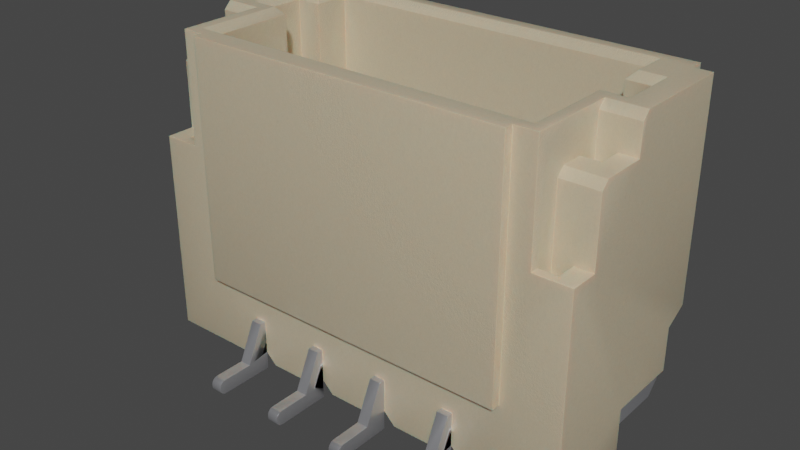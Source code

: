 # Source: BM04B-SRSS-TB-LF-SN.blend  (saved by Blender 3.2.14; exported with 4.5.12 LTS)
import bpy
from mathutils import Matrix  # noqa: F401  (used for matrix-valued properties, if any)

bpy.ops.wm.read_factory_settings(use_empty=True)
scene = bpy.context.scene
scene.name = 'Scene'

# ---- collections
col_collection = bpy.data.collections.new('Collection'); scene.collection.children.link(col_collection)

# ---- materials (node trees are filled in below, after node groups)
mat_metal_pins = bpy.data.materials.new('metal_pins')
mat_metal_pins.use_transparent_shadow = False
mat_metal_pins.preview_render_type = 'CUBE'
mat_plastic_case_beige = bpy.data.materials.new('plastic_case_beige')
mat_plastic_case_beige.use_transparent_shadow = False
mat_plastic_case_beige.preview_render_type = 'CUBE'

# ---- node groups
ng_auto_smooth = bpy.data.node_groups.new('Auto Smooth', 'GeometryNodeTree')
_s = ng_auto_smooth.interface.new_socket(name='Geometry', in_out='OUTPUT', socket_type='NodeSocketGeometry')
_s = ng_auto_smooth.interface.new_socket(name='Geometry', in_out='INPUT', socket_type='NodeSocketGeometry')
_s = ng_auto_smooth.interface.new_socket(name='Angle', in_out='INPUT', socket_type='NodeSocketFloat')
_s.subtype = 'ANGLE'
_s.min_value = 0.0
_s.max_value = 3.142
ng_auto_smooth.is_modifier = True
_N = ng_auto_smooth.nodes; _L = ng_auto_smooth.links
n0 = _N.new('NodeGroupOutput'); n0.name = 'Group Output'; n0.location = (480, -100)
n1 = _N.new('NodeGroupInput'); n1.name = 'Group Input'; n1.location = (-420, -300)
n2 = _N.new('NodeGroupInput'); n2.name = 'Group Input.001'; n2.location = (-60, -100)
n3 = _N.new('GeometryNodeSetShadeSmooth'); n3.name = 'Set Shade Smooth'; n3.location = (120, -100)
n3.domain = 'EDGE'
n4 = _N.new('GeometryNodeSetShadeSmooth'); n4.name = 'Set Shade Smooth.001'; n4.location = (300, -100)
n5 = _N.new('GeometryNodeInputMeshEdgeAngle'); n5.name = 'Edge Angle'; n5.location = (-420, -220)
n6 = _N.new('GeometryNodeInputEdgeSmooth'); n6.name = 'Is Edge Smooth'; n6.location = (-60, -160)
n7 = _N.new('GeometryNodeInputShadeSmooth'); n7.name = 'Is Face Smooth'; n7.location = (-240, -340)
n8 = _N.new('FunctionNodeBooleanMath'); n8.name = 'Boolean Math'; n8.location = (-60, -220)
n9 = _N.new('FunctionNodeCompare'); n9.name = 'Compare'; n9.location = (-240, -180)
n9.operation = 'LESS_EQUAL'
_L.new(n5.outputs[0], n9.inputs[0])
_L.new(n4.outputs[0], n0.inputs[0])
_L.new(n1.outputs[1], n9.inputs[1])
_L.new(n9.outputs[0], n8.inputs[0])
_L.new(n7.outputs[0], n8.inputs[1])
_L.new(n2.outputs[0], n3.inputs[0])
_L.new(n6.outputs[0], n3.inputs[1])
_L.new(n3.outputs[0], n4.inputs[0])
_L.new(n8.outputs[0], n3.inputs[2])
n0.is_active_output = True

# ---- material node trees
mat_metal_pins.use_nodes = True; mat_metal_pins.node_tree.nodes.clear()
_N = mat_metal_pins.node_tree.nodes; _L = mat_metal_pins.node_tree.links
n0 = _N.new('ShaderNodeMapping'); n0.name = 'Mapping'; n0.location = (-1447, -91)
n0.inputs[3].default_value = (4.8, 1.2, 1.1)
n1 = _N.new('ShaderNodeBsdfPrincipled'); n1.name = 'Principled BSDF'; n1.location = (-560, 254)
n1.distribution = 'GGX'
n1.subsurface_method = 'BURLEY'
n1.inputs[1].default_value = 0.7818
n1.inputs[2].default_value = 0.2886
n1.inputs[3].default_value = 1.45
n1.inputs[13].default_value = 0.0
n1.inputs[27].default_value = (0.0, 0.0, 0.0, 1.0)
n1.inputs[28].default_value = 1.0
n2 = _N.new('ShaderNodeOutputMaterial'); n2.name = 'Material Output.002'; n2.location = (-205, 253)
n2.width = 213
n3 = _N.new('ShaderNodeTexNoise'); n3.name = 'Noise Texture.002'; n3.location = (-1228, -73)
n3.inputs[2].default_value = 0.1
n3.inputs[3].default_value = 7.0
n3.inputs[4].default_value = 0.6
n3.inputs[8].default_value = 0.4
n4 = _N.new('ShaderNodeTexCoord'); n4.name = 'Texture Coordinate'; n4.location = (-1636, -116)
n5 = _N.new('ShaderNodeMix'); n5.name = 'Mix.001'; n5.location = (-921, 45)
n5.data_type = 'RGBA'
n5.inputs[6].default_value = (0.9398, 0.9547, 1.0, 1.0)
n5.inputs[7].default_value = (0.13, 0.1259, 0.1359, 1.0)
n6 = _N.new('ShaderNodeBump'); n6.name = 'Bump.001'; n6.location = (-1001, -227)
n6.inputs[0].default_value = 0.05
n6.inputs[1].default_value = 0.01
n6.inputs[2].default_value = 1.0
_L.new(n1.outputs[0], n2.inputs[0])
_L.new(n3.outputs[0], n6.inputs[3])
_L.new(n0.outputs[0], n3.inputs[0])
_L.new(n3.outputs[0], n5.inputs[0])
_L.new(n4.outputs[3], n0.inputs[0])
_L.new(n5.outputs[2], n1.inputs[0])
_L.new(n6.outputs[0], n1.inputs[5])
n2.is_active_output = True
mat_plastic_case_beige.use_nodes = True; mat_plastic_case_beige.node_tree.nodes.clear()
_N = mat_plastic_case_beige.node_tree.nodes; _L = mat_plastic_case_beige.node_tree.links
n0 = _N.new('ShaderNodeMapping'); n0.name = 'Mapping'; n0.location = (-1285, 476)
n0.inputs[3].default_value = (3.0, 1.0, 1.0)
n1 = _N.new('ShaderNodeOutputMaterial'); n1.name = 'Material Output.001'; n1.location = (26, 511)
n2 = _N.new('ShaderNodeTexCoord'); n2.name = 'Texture Coordinate'; n2.location = (-1524, 391)
n3 = _N.new('ShaderNodeTexNoise'); n3.name = 'Noise Texture'; n3.location = (-936, 387)
n3.inputs[2].default_value = 80.0
n3.inputs[3].default_value = 10.8
n3.inputs[4].default_value = 0.917
n3.inputs[8].default_value = 1.6
n4 = _N.new('ShaderNodeBump'); n4.name = 'Bump'; n4.location = (-650, 112)
n4.inputs[0].default_value = 0.05
n4.inputs[1].default_value = 1.0
n4.inputs[2].default_value = 1.0
n5 = _N.new('ShaderNodeValToRGB'); n5.name = 'ColorRamp'; n5.location = (-628, 397)
while len(n5.color_ramp.elements) > 1: n5.color_ramp.elements.remove(n5.color_ramp.elements[-1])
n5.color_ramp.elements[0].position = 0.0; n5.color_ramp.elements[0].color = (0.4187, 0.3465, 0.2389, 1.0)
_e = n5.color_ramp.elements.new(1.0); _e.color = (1.0, 0.8122, 0.55, 1.0)
n6 = _N.new('ShaderNodeBsdfPrincipled'); n6.name = 'Principled BSDF.001'; n6.location = (-306, 487)
n6.distribution = 'GGX'
n6.subsurface_method = 'BURLEY'
n6.inputs[1].default_value = 0.02
n6.inputs[2].default_value = 0.4636
n6.inputs[3].default_value = 1.4
n6.inputs[8].default_value = 1.0
n6.inputs[10].default_value = 0.1
n6.inputs[13].default_value = 0.3
n6.inputs[18].default_value = 0.2
n6.inputs[27].default_value = (0.0, 0.0, 0.0, 1.0)
n6.inputs[28].default_value = 1.0
n7 = _N.new('ShaderNodeMix'); n7.name = 'Mix'; n7.location = (-476, 367)
n7.data_type = 'RGBA'
n7.inputs[0].default_value = 0.1
n7.inputs[7].default_value = (0.2029, 0.2525, 0.1267, 1.0)
_L.new(n6.outputs[0], n1.inputs[0])
_L.new(n0.outputs[0], n3.inputs[0])
_L.new(n2.outputs[0], n0.inputs[0])
_L.new(n3.outputs[0], n5.inputs[0])
_L.new(n3.outputs[0], n4.inputs[3])
_L.new(n4.outputs[0], n6.inputs[5])
_L.new(n5.outputs[0], n7.inputs[6])
_L.new(n7.outputs[2], n6.inputs[0])
n1.is_active_output = True

# ---- world
world_world = bpy.data.worlds.new('World'); scene.world = world_world
world_world.use_nodes = True; world_world.node_tree.nodes.clear()
_N = world_world.node_tree.nodes; _L = world_world.node_tree.links
n0 = _N.new('ShaderNodeOutputWorld'); n0.name = 'World Output'; n0.location = (300, 300)
n1 = _N.new('ShaderNodeBackground'); n1.name = 'Background'; n1.location = (10, 300)
n1.inputs[0].default_value = (0.05088, 0.05088, 0.05088, 1.0)
_L.new(n1.outputs[0], n0.inputs[0])
n0.is_active_output = True
world_world.color = (0.05088, 0.05088, 0.05088)
world_world.use_sun_shadow = False
world_world.sun_shadow_jitter_overblur = 0.0

# ---- meshes
me_shape_9_indexedfaceset = bpy.data.meshes.new('SHAPE_9_IndexedFaceSet')
me_shape_9_indexedfaceset.from_pydata([(-0.9843, 0.1476, -0.7283), (-0.9843, 0.1476, -0.6791), (-1.063, 0.3356, -0.7037), (-1.063, 0.3455, -0.6939), (-0.9843, 0.3356, -0.7037), (-0.9843, 0.2451, -0.7037), (-0.9843, 0.2352, -0.6939), (-0.9843, 0.2366, -0.6988), (-0.9843, 0.2402, -0.7024), (-1.063, 0.2366, -0.6988), (-1.063, 0.2402, -0.7024), (-1.063, 0.2451, -0.7037), (-1.063, 0.2352, -0.6791), (-0.9843, 0.2352, -0.6791), (-0.9843, 0.2303, -0.6706), (-0.9843, 0.2339, -0.6742), (-0.9843, 0.2254, -0.6693), (-0.9843, 0.1575, -0.6693), (-0.9843, 0.1526, -0.6706), (-1.063, 0.1476, -0.7283), (-1.063, 0.0689, -0.7283), (-0.9843, 0.0689, -0.7283), (-0.9843, -6.884e-09, -0.6594), (-0.9843, 0.0689, -0.1378), (-0.9843, -6.884e-09, -0.2067), (-1.063, 0.0689, -0.1378), (-1.063, 0.5118, -0.1378), (-0.9843, 0.5118, -0.689), (-1.063, 0.4724, -0.7283), (-1.063, 0.4281, -0.6706), (-1.063, 0.4318, -0.6742), (-0.9843, 0.4232, -0.6693), (-0.9843, 0.4281, -0.6706), (-0.9843, 0.4318, -0.6742), (-1.063, 0.4232, -0.6693), (-0.9843, 0.3553, -0.6693), (-1.063, 0.3504, -0.6706), (-0.9843, 0.3455, -0.6791), (-1.063, 0.3455, -0.6791), (-1.063, 0.3442, -0.6988), (-1.063, 0.3406, -0.7024), (-1.063, 0.2352, -0.6939), (-1.063, 0.2254, -0.6693), (-1.063, 0.2303, -0.6706), (-1.063, 0.2339, -0.6742), (-1.063, 0.1575, -0.6693), (-1.063, 0.1476, -0.6791), (-1.063, 0.149, -0.6742), (-1.063, 0.1526, -0.6706), (-1.063, -6.884e-09, -0.6594), (-1.063, -6.884e-09, -0.2067), (-1.063, 0.5118, -0.689), (-1.063, 0.4331, -0.7283), (-1.063, 0.4331, -0.6791), (-1.063, 0.3553, -0.6693), (-1.063, 0.3468, -0.6742), (-0.9843, 0.3455, -0.6939), (-0.9843, 0.3442, -0.6988), (-0.9843, 0.3406, -0.7024), (-0.9843, 0.149, -0.6742), (-0.9843, 0.5118, -0.1378), (-0.9843, 0.4724, -0.7283), (-0.9843, 0.4331, -0.7283), (-0.9843, 0.4331, -0.6791), (-0.9843, 0.3504, -0.6706), (-0.9843, 0.3468, -0.6742), (1.063, 0.3455, -0.6791), (0.9843, 0.3442, -0.6988), (1.063, 0.2451, -0.7037), (0.9843, 0.3356, -0.7037), (0.9843, 0.2366, -0.6988), (0.9843, 0.2402, -0.7024), (0.9843, 0.2451, -0.7037), (1.063, 0.2352, -0.6939), (1.063, 0.2352, -0.6791), (0.9843, 0.2254, -0.6693), (1.063, 0.2303, -0.6706), (0.9843, 0.2352, -0.6791), (0.9843, 0.2303, -0.6706), (1.063, 0.2254, -0.6693), (1.063, 0.1575, -0.6693), (0.9843, 0.149, -0.6742), (0.9843, 0.1476, -0.7283), (0.9843, 0.1476, -0.6791), (1.063, 0.1476, -0.7283), (0.9843, -6.884e-09, -0.6594), (0.9843, 0.0689, -0.1378), (0.9843, -6.884e-09, -0.2067), (1.063, -6.884e-09, -0.2067), (1.063, 0.0689, -0.1378), (0.9843, 0.5118, -0.689), (1.063, 0.4724, -0.7283), (0.9843, 0.4724, -0.7283), (1.063, 0.5118, -0.689), (1.063, 0.4331, -0.7283), (0.9843, 0.4331, -0.7283), (0.9843, 0.4232, -0.6693), (1.063, 0.4281, -0.6706), (1.063, 0.4318, -0.6742), (1.063, 0.4331, -0.6791), (0.9843, 0.4281, -0.6706), (1.063, 0.4232, -0.6693), (1.063, 0.3553, -0.6693), (1.063, 0.3504, -0.6706), (1.063, 0.3468, -0.6742), (0.9843, 0.3553, -0.6693), (1.063, 0.3455, -0.6939), (1.063, 0.5118, -0.1378), (1.063, -6.884e-09, -0.6594), (1.063, 0.0689, -0.7283), (1.063, 0.1476, -0.6791), (1.063, 0.149, -0.6742), (1.063, 0.1526, -0.6706), (1.063, 0.2339, -0.6742), (1.063, 0.2366, -0.6988), (1.063, 0.2402, -0.7024), (1.063, 0.3356, -0.7037), (1.063, 0.3442, -0.6988), (1.063, 0.3406, -0.7024), (0.9843, 0.3504, -0.6706), (0.9843, 0.3468, -0.6742), (0.9843, 0.3455, -0.6791), (0.9843, 0.4318, -0.6742), (0.9843, 0.4331, -0.6791), (0.9843, 0.0689, -0.7283), (0.9843, 0.1526, -0.6706), (0.9843, 0.1575, -0.6693), (0.9843, 0.2339, -0.6742), (0.9843, 0.2352, -0.6939), (0.9843, 0.3455, -0.6939), (0.9843, 0.3406, -0.7024), (0.561, 0.2756, -0.7283), (0.6201, 0.2756, -0.7283), (0.6201, 0.2756, 0.3976), (0.561, 0.2756, 0.3976), (0.6201, 0.07874, 0.4894), (0.561, 0.07874, 0.4894), (0.561, 0.07753, 0.6627), (0.561, 0.07399, 0.6713), (0.561, 0.06102, 0.6842), (0.6201, 0.07874, 0.6535), (0.6201, 0.07753, 0.6627), (0.6201, 0.07399, 0.6713), (0.6201, 0.06836, 0.6786), (0.6201, 0.06102, 0.6842), (0.6201, 0.05248, 0.6878), (0.6201, 0.04331, 0.689), (0.561, 0.04331, 0.689), (0.561, 0.03543, 0.689), (0.561, 0.02626, 0.6878), (0.561, 0.01772, 0.6842), (0.561, 0.01038, 0.6786), (0.561, 0.004747, 0.6713), (0.561, 0.001207, 0.6627), (0.6201, 0.01772, 0.6842), (0.6201, 0.001207, 0.6627), (0.6201, -6.884e-09, 0.6535), (0.561, -6.884e-09, 0.6535), (0.6201, -6.884e-09, 0.3661), (0.6201, 0.03543, 0.689), (0.6201, 0.02626, 0.6878), (0.6201, 0.01038, 0.6786), (0.6201, 0.004747, 0.6713), (0.561, 0.07874, 0.6535), (0.561, 0.06836, 0.6786), (0.561, 0.05248, 0.6878), (0.561, -6.884e-09, 0.3661), (0.2264, 0.07874, 0.6535), (0.1673, 0.07753, 0.6627), (0.1673, 0.07399, 0.6713), (0.1673, 0.06836, 0.6786), (0.1673, 0.05248, 0.6878), (0.2264, 0.07753, 0.6627), (0.2264, 0.06102, 0.6842), (0.1673, 0.04331, 0.689), (0.1673, 0.03543, 0.689), (0.1673, 0.02626, 0.6878), (0.1673, 0.01772, 0.6842), (0.1673, -6.884e-09, 0.6535), (0.2264, 0.03543, 0.689), (0.2264, 0.02626, 0.6878), (0.2264, 0.01772, 0.6842), (0.2264, 0.004747, 0.6713), (0.2264, -6.884e-09, 0.6535), (0.2264, -6.884e-09, 0.3661), (0.1673, 0.09843, 0.3661), (0.2264, 0.2756, -0.7283), (0.2264, 0.2756, 0.3976), (0.2264, 0.07874, 0.4894), (0.2264, 0.07399, 0.6713), (0.2264, 0.06836, 0.6786), (0.2264, 0.05248, 0.6878), (0.2264, 0.04331, 0.689), (0.2264, 0.01038, 0.6786), (0.2264, 0.001207, 0.6627), (0.1673, 0.2756, 0.3976), (0.1673, 0.07874, 0.4894), (0.1673, 0.07874, 0.6535), (0.1673, 0.06102, 0.6842), (0.1673, 0.01038, 0.6786), (0.1673, 0.004747, 0.6713), (0.1673, 0.001207, 0.6627), (0.1673, -6.884e-09, 0.3661), (-0.1673, 0.2756, 0.3976), (-0.2264, 0.2756, 0.3976), (-0.2264, 0.07874, 0.4894), (-0.2264, 0.07874, 0.6535), (-0.1673, 0.07753, 0.6627), (-0.1673, 0.07399, 0.6713), (-0.1673, 0.06836, 0.6786), (-0.2264, 0.04331, 0.689), (-0.2264, 0.03543, 0.689), (-0.2264, 0.01772, 0.6842), (-0.2264, -6.884e-09, 0.6535), (-0.1673, -6.884e-09, 0.6535), (-0.1673, 0.03543, 0.689), (-0.1673, 0.01772, 0.6842), (-0.1673, 0.004747, 0.6713), (-0.1673, -6.884e-09, 0.3661), (-0.1673, 0.09843, 0.3661), (-0.2264, 0.09843, 0.3661), (-0.1673, 0.09843, -0.7283), (-0.1673, 0.07874, 0.4894), (-0.1673, 0.07874, 0.6535), (-0.1673, 0.06102, 0.6842), (-0.1673, 0.05248, 0.6878), (-0.1673, 0.04331, 0.689), (-0.1673, 0.02626, 0.6878), (-0.1673, 0.01038, 0.6786), (-0.1673, 0.001207, 0.6627), (-0.2264, 0.07753, 0.6627), (-0.2264, 0.07399, 0.6713), (-0.2264, 0.06836, 0.6786), (-0.2264, 0.06102, 0.6842), (-0.2264, 0.05248, 0.6878), (-0.2264, 0.02626, 0.6878), (-0.2264, 0.01038, 0.6786), (-0.2264, 0.004747, 0.6713), (-0.2264, 0.001207, 0.6627), (-0.2264, -6.884e-09, 0.3661), (-0.561, 0.2756, -0.7283), (-0.6201, 0.2756, -0.7283), (-0.561, 0.2756, 0.3976), (-0.6201, 0.2756, 0.3976), (-0.561, 0.07874, 0.4894), (-0.6201, 0.07753, 0.6627), (-0.6201, 0.07399, 0.6713), (-0.6201, 0.06102, 0.6842), (-0.6201, 0.05248, 0.6878), (-0.6201, 0.04331, 0.689), (-0.561, 0.07874, 0.6535), (-0.561, 0.07753, 0.6627), (-0.561, 0.07399, 0.6713), (-0.561, 0.06836, 0.6786), (-0.561, 0.06102, 0.6842), (-0.561, 0.03543, 0.689), (-0.6201, 0.01772, 0.6842), (-0.6201, 0.01038, 0.6786), (-0.6201, -6.884e-09, 0.6535), (-0.561, 0.01772, 0.6842), (-0.561, 0.001207, 0.6627), (-0.561, -6.884e-09, 0.6535), (-0.6201, -6.884e-09, 0.3661), (-0.561, -6.884e-09, 0.3661), (-0.561, 0.05248, 0.6878), (-0.561, 0.04331, 0.689), (-0.561, 0.02626, 0.6878), (-0.561, 0.01038, 0.6786), (-0.561, 0.004747, 0.6713), (-0.561, 0.09843, 0.3661), (-0.6201, 0.07874, 0.4894), (-0.6201, 0.07874, 0.6535), (-0.6201, 0.06836, 0.6786), (-0.6201, 0.03543, 0.689), (-0.6201, 0.02626, 0.6878), (-0.6201, 0.004747, 0.6713), (-0.6201, 0.001207, 0.6627), (-0.6201, 0.09843, -0.7283), (-0.6201, 0.4528, 0.1102), (1.083, 0.6255, -0.7283), (1.083, 1.713, -0.7283), (-1.083, 1.713, -0.7283), (-0.9252, 0.03937, -0.7283), (-0.6791, 0.03937, -0.7283), (-0.2264, 0.2756, -0.7283), (-0.1083, 0.03937, -0.7283), (0.1083, 0.03937, -0.7283), (0.2264, 0.09843, -0.7283), (0.2854, 0.03937, -0.7283), (0.561, 0.09843, -0.7283), (0.6201, 0.09843, -0.7283), (0.9252, 0.03937, -0.7283), (0.6791, 0.03937, 0.3661), (1.181, 0.03937, -0.1378), (0.502, 0.03937, 0.3661), (0.1083, 0.03937, 0.3661), (0.2854, 0.03937, 0.3661), (0.2264, 0.09843, 0.3661), (-0.2264, 0.2756, 0.3661), (-0.6201, 0.2756, 0.3661), (-0.6201, 0.09843, 0.3661), (-1.181, 1.122, 0.3661), (-0.9843, 1.122, 0.3661), (-0.9843, 1.713, 0.3661), (-0.8661, 1.713, 0.3661), (0.9843, 1.122, 0.3661), (0.6201, 0.09843, 0.3661), (0.561, 0.2756, 0.3661), (0.561, 0.09843, 0.3661), (1.083, 1.122, 0.2165), (1.181, 1.122, 0.2165), (1.181, 1.122, 0.3661), (1.083, 1.516, -0.05906), (1.181, 1.516, 0.1772), (0.9843, 1.516, 0.1772), (1.083, 1.713, -0.6496), (0.9843, 1.713, 0.3661), (0.8661, 1.713, 0.3661), (-0.9252, 1.713, -0.4724), (-1.063, 1.713, -0.4724), (0.9252, 1.713, 0.3071), (0.9252, 1.713, -0.4724), (-1.181, 1.713, -0.6496), (-1.181, 0.03937, 0.3661), (-1.181, 1.516, 0.1772), (0.8661, 1.713, 0.4134), (0.8661, 0.4331, 0.4134), (0.8661, 0.4331, 0.3661), (-0.9843, 1.516, 0.05906), (-0.9843, 1.476, 0.2165), (-0.9843, 0.03937, -0.1378), (1.181, 0.2756, -0.5315), (1.181, 0.03937, 0.3661), (1.181, 1.476, 0.2165), (1.181, 1.713, -0.6496), (1.181, 0.2756, -0.1378), (0.9843, 0.03937, -0.1378), (0.9843, 0.5118, -0.1378), (1.063, 0.2756, -0.1378), (1.063, 0.5118, -0.5315), (1.063, 0.2756, -0.5315), (1.181, 0.5118, -0.5315), (1.181, 0.58, -0.6496), (0.9843, 0.03937, -0.6693), (0.9843, 0.5914, -0.6693), (0.9843, 0.5118, -0.5315), (1.181, 1.673, -0.05906), (0.9843, 1.713, -0.09843), (1.181, 1.713, -0.09843), (1.181, 1.516, -0.05906), (0.9843, 1.476, 0.2165), (0.9843, 1.043, 0.3169), (0.9843, 1.043, 0.2165), (0.9843, 1.516, 0.05906), (0.9843, 1.437, 0.05906), (0.9843, 1.437, -0.05906), (0.9843, 1.673, -0.05906), (1.083, 0.58, -0.6496), (-1.181, 0.5118, -0.5315), (-1.063, 0.5118, -0.5315), (-1.181, 0.2756, -0.1378), (-1.181, 0.2756, -0.5315), (-1.181, 0.03937, -0.1378), (-0.9843, 0.5118, -0.5315), (-0.9843, 0.5914, -0.6693), (-0.9843, 0.03937, -0.6693), (-1.083, 1.122, 0.2165), (-1.083, 1.122, 0.3169), (-1.181, 1.122, 0.2165), (-0.9843, 1.043, 0.2165), (-1.181, 1.476, 0.2165), (-1.181, 1.516, -0.05906), (-0.9843, 1.516, 0.1772), (-1.083, 1.437, -0.05906), (-1.181, 1.673, -0.05906), (-1.181, 1.713, -0.09843), (-0.9843, 1.673, -0.05906), (-0.9843, 1.713, -0.09843), (-0.8661, 1.713, 0.4134), (-0.8661, 0.4331, 0.4134), (-0.8661, 0.4331, 0.3661), (-1.181, 0.58, -0.6496), (-1.083, 1.713, -0.6496), (-1.083, 0.6255, -0.7283), (-1.083, 0.58, -0.6496), (-0.8858, 0.4528, 0.2677), (0.8858, 1.673, 0.2677), (-0.8858, 1.673, -0.1969), (-0.8858, 0.4528, -0.6299), (-0.8858, 0.689, -0.1969), (-0.8858, 1.673, -0.4331), (0.8858, 0.4528, -0.6299), (0.8858, 0.4528, 0.2677), (0.8858, 0.689, -0.4331), (-1.083, 1.516, -0.05906), (-1.083, 1.516, 0.05906), (-1.083, 1.437, 0.05906), (-0.9843, 1.437, 0.05906), (-0.9843, 1.437, -0.05906), (1.083, 1.437, -0.05906), (1.083, 1.437, 0.05906), (1.083, 1.516, 0.05906), (-1.083, 1.043, 0.3169), (-0.9843, 1.043, 0.3169), (-0.9843, 1.122, 0.3169), (-1.083, 1.043, 0.2165), (1.083, 1.122, 0.3169), (0.9843, 1.122, 0.3169), (1.083, 1.043, 0.2165), (1.083, 1.043, 0.3169), (-0.9252, 1.713, -0.1575), (-1.063, 1.713, -0.1575), (-0.8858, 1.673, 0.2677), (-0.9252, 1.713, 0.3071), (-1.024, 1.673, -0.4331), (-1.024, 1.673, -0.1969), (0.8858, 1.673, -0.1969), (0.9252, 1.713, -0.1575), (-0.9252, 1.713, -0.6693), (1.024, 1.673, -0.1969), (1.063, 1.713, -0.1575), (1.024, 1.673, -0.4331), (-0.8858, 1.673, -0.6299), (0.8858, 1.673, -0.6299), (0.9252, 1.713, -0.6693), (1.063, 1.713, -0.4724), (0.8858, 1.673, -0.4331), (-1.024, 0.689, -0.4331), (-1.024, 0.689, -0.1969), (-0.8858, 0.689, -0.4331), (0.8858, 0.689, -0.1969), (1.024, 0.689, -0.1969), (1.024, 0.689, -0.4331), (-1.063, 0.2756, -0.5315), (-1.063, 0.2756, -0.1378), (-0.561, 0.2756, 0.3661), (-0.561, 0.09843, -0.7283), (-0.502, 0.03937, -0.7283), (-0.502, 0.03937, 0.3661), (-0.6791, 0.03937, 0.3661), (-0.1673, 0.2756, 0.3661), (-0.1083, 0.03937, 0.3661), (-0.2854, 0.03937, -0.7283), (-0.2854, 0.03937, 0.3661), (-0.2264, 0.09843, -0.7283), (-0.1673, 0.2756, -0.7283), (0.1673, 0.09843, -0.7283), (0.1673, 0.2756, -0.7283), (0.2264, 0.2756, 0.3661), (0.1673, 0.2756, 0.3661), (0.502, 0.03937, -0.7283), (0.6201, 0.2756, 0.3661), (0.6791, 0.03937, -0.7283), (0.6201, 0.4134, -0.007874), (0.6201, 0.4528, -0.007874), (0.561, 0.4528, 0.1102), (0.1673, 0.4134, -0.007874), (0.1673, 0.4134, 0.1102), (0.2264, 0.4528, -0.007874), (-0.1673, 0.4528, -0.007874), (-0.1673, 0.4134, -0.007874), (-0.1673, 0.4134, 0.1102), (-0.2264, 0.4134, 0.1102), (-0.561, 0.4528, 0.1102), (-0.6201, 0.4134, -0.007874), (0.9252, 0.6255, -0.7283), (-0.9252, 0.6255, -0.7283), (-0.561, 0.4134, -0.007874), (-0.6201, 0.4528, -0.007874), (-0.6201, 0.4134, 0.1102), (-0.561, 0.4134, 0.1102), (-0.561, 0.4528, -0.007874), (-0.2264, 0.4528, 0.1102), (-0.2264, 0.4528, -0.007874), (-0.1673, 0.4528, 0.1102), (-0.2264, 0.4134, -0.007874), (0.1673, 0.4528, -0.007874), (0.1673, 0.4528, 0.1102), (0.2264, 0.4134, -0.007874), (0.2264, 0.4528, 0.1102), (0.2264, 0.4134, 0.1102), (0.561, 0.4528, -0.007874), (0.561, 0.4134, 0.1102), (0.561, 0.4134, -0.007874), (0.6201, 0.4528, 0.1102), (0.6201, 0.4134, 0.1102), (0.561, 1.28, -0.4409), (0.561, 0.4528, -0.3228), (0.561, 1.28, -0.3228), (0.561, 0.4528, -0.4409), (0.6201, 0.4528, -0.4409), (0.6201, 0.4528, -0.3228), (0.6057, 1.319, -0.3372), (0.6201, 1.28, -0.3228), (0.5754, 1.319, -0.3372), (0.5754, 1.319, -0.4266), (0.6057, 1.319, -0.4266), (0.6201, 1.28, -0.4409), (-0.6201, 0.4528, -0.3228), (-0.6201, 1.28, -0.3228), (-0.561, 0.4528, -0.3228), (-0.5754, 1.319, -0.4266), (-0.6057, 1.319, -0.3372), (-0.561, 0.4528, -0.4409), (-0.6201, 0.4528, -0.4409), (-0.6057, 1.319, -0.4266), (-0.5754, 1.319, -0.3372), (-0.561, 1.28, -0.4409), (-0.561, 1.28, -0.3228), (-0.6201, 1.28, -0.4409), (-0.2264, 1.28, -0.4409), (-0.2264, 0.4528, -0.3228), (-0.2264, 1.28, -0.3228), (-0.1673, 0.4528, -0.4409), (-0.1673, 0.4528, -0.3228), (-0.1673, 1.28, -0.4409), (-0.1817, 1.319, -0.3372), (-0.212, 1.319, -0.3372), (-0.2264, 0.4528, -0.4409), (-0.1673, 1.28, -0.3228), (-0.1817, 1.319, -0.4266), (-0.212, 1.319, -0.4266), (0.1673, 0.4528, -0.4409), (0.1673, 1.28, -0.3228), (0.1673, 0.4528, -0.3228), (0.2264, 0.4528, -0.3228), (0.212, 1.319, -0.3372), (0.212, 1.319, -0.4266), (0.1817, 1.319, -0.3372), (0.2264, 0.4528, -0.4409), (0.1817, 1.319, -0.4266), (0.2264, 1.28, -0.4409), (0.2264, 1.28, -0.3228), (0.1673, 1.28, -0.4409)], [], [(1, 19, 0), (1, 46, 19), (37, 3, 56), (37, 38, 3), (58, 2, 4), (58, 40, 2), (57, 39, 40), (57, 40, 58), (56, 3, 39), (56, 39, 57), (5, 4, 2), (5, 2, 11), (7, 41, 6), (7, 9, 41), (8, 10, 9), (8, 9, 7), (5, 11, 10), (5, 10, 8), (13, 6, 41), (13, 41, 12), (15, 13, 12), (15, 12, 44), (14, 44, 43), (14, 15, 44), (16, 43, 42), (16, 14, 43), (16, 42, 45), (16, 45, 17), (18, 17, 45), (18, 45, 48), (59, 48, 47), (59, 18, 48), (1, 47, 46), (1, 59, 47), (0, 19, 20), (0, 20, 21), (22, 21, 20), (22, 20, 49), (22, 50, 24), (22, 49, 50), (24, 25, 23), (24, 50, 25), (60, 23, 25), (60, 25, 26), (27, 60, 26), (27, 26, 51), (61, 27, 51), (61, 51, 28), (61, 28, 52), (61, 52, 62), (63, 62, 52), (63, 52, 53), (33, 63, 53), (33, 53, 30), (32, 30, 29), (32, 33, 30), (31, 29, 34), (31, 32, 29), (31, 34, 54), (31, 54, 35), (64, 35, 54), (64, 54, 36), (65, 36, 55), (65, 64, 36), (37, 55, 38), (37, 65, 55), (46, 20, 19), (47, 49, 20), (47, 20, 46), (48, 49, 47), (45, 49, 48), (41, 9, 10), (11, 41, 10), (12, 41, 11), (2, 12, 11), (3, 40, 39), (3, 2, 40), (38, 2, 3), (38, 12, 2), (55, 44, 12), (55, 12, 38), (36, 43, 44), (36, 44, 55), (54, 42, 43), (54, 43, 36), (53, 52, 28), (50, 45, 42), (50, 49, 45), (51, 29, 30), (51, 30, 53), (51, 53, 28), (25, 50, 42), (26, 34, 29), (26, 54, 34), (26, 42, 54), (26, 29, 51), (26, 25, 42), (1, 0, 21), (59, 21, 22), (59, 1, 21), (18, 59, 22), (17, 18, 22), (6, 8, 7), (5, 8, 6), (13, 5, 6), (4, 5, 13), (56, 57, 58), (56, 58, 4), (37, 56, 4), (37, 4, 13), (65, 13, 15), (65, 37, 13), (64, 15, 14), (64, 65, 15), (35, 14, 16), (35, 64, 14), (63, 61, 62), (24, 16, 17), (24, 17, 22), (27, 33, 32), (27, 63, 33), (27, 61, 63), (23, 16, 24), (60, 32, 31), (60, 31, 35), (60, 35, 16), (60, 27, 32), (60, 16, 23), (66, 121, 129), (66, 129, 106), (67, 106, 129), (67, 117, 106), (130, 118, 117), (130, 117, 67), (69, 116, 118), (69, 118, 130), (68, 116, 69), (68, 69, 72), (71, 68, 72), (71, 115, 68), (70, 114, 115), (70, 115, 71), (128, 73, 114), (128, 114, 70), (74, 73, 128), (74, 128, 77), (78, 75, 79), (78, 79, 76), (127, 76, 113), (127, 78, 76), (77, 113, 74), (77, 127, 113), (126, 80, 79), (126, 79, 75), (81, 83, 110), (81, 110, 111), (125, 111, 112), (125, 81, 111), (126, 112, 80), (126, 125, 112), (110, 83, 82), (110, 82, 84), (124, 109, 84), (124, 84, 82), (108, 109, 124), (108, 124, 85), (108, 85, 87), (108, 87, 88), (88, 87, 86), (88, 86, 89), (107, 89, 86), (107, 86, 337), (93, 107, 337), (93, 337, 90), (91, 93, 90), (91, 90, 92), (95, 94, 91), (95, 91, 92), (99, 94, 95), (99, 95, 123), (100, 96, 101), (100, 101, 97), (122, 97, 98), (122, 100, 97), (123, 98, 99), (123, 122, 98), (105, 102, 101), (105, 101, 96), (120, 121, 66), (120, 66, 104), (119, 104, 103), (119, 120, 104), (105, 103, 102), (105, 119, 103), (99, 91, 94), (99, 93, 91), (98, 93, 99), (97, 93, 98), (106, 117, 118), (116, 106, 118), (66, 106, 116), (114, 68, 115), (73, 68, 114), (74, 116, 68), (74, 66, 116), (74, 68, 73), (113, 104, 66), (113, 66, 74), (76, 103, 104), (76, 104, 113), (79, 102, 103), (79, 103, 76), (109, 110, 84), (109, 111, 110), (108, 112, 111), (108, 80, 112), (108, 111, 109), (107, 101, 102), (107, 97, 101), (107, 93, 97), (89, 102, 79), (89, 107, 102), (88, 79, 80), (88, 80, 108), (88, 89, 79), (123, 95, 92), (123, 92, 90), (122, 123, 90), (100, 122, 90), (69, 130, 67), (129, 69, 67), (121, 69, 129), (70, 71, 72), (128, 70, 72), (77, 72, 69), (77, 69, 121), (77, 128, 72), (127, 121, 120), (127, 77, 121), (78, 120, 119), (78, 127, 120), (75, 119, 105), (75, 78, 119), (124, 82, 83), (124, 83, 81), (85, 81, 125), (85, 125, 126), (85, 124, 81), (337, 105, 96), (337, 96, 100), (337, 100, 90), (86, 75, 105), (86, 105, 337), (87, 126, 75), (87, 85, 126), (87, 75, 86), (132, 289, 290), (132, 131, 289), (132, 133, 134), (132, 134, 131), (133, 135, 136), (133, 136, 134), (135, 140, 163), (135, 163, 136), (165, 146, 147), (165, 145, 146), (139, 144, 145), (139, 145, 165), (164, 143, 144), (164, 144, 139), (138, 142, 143), (138, 143, 164), (137, 141, 142), (137, 142, 138), (163, 140, 141), (163, 141, 137), (147, 146, 159), (147, 159, 148), (153, 156, 157), (153, 155, 156), (152, 162, 155), (152, 155, 153), (151, 161, 162), (151, 162, 152), (150, 154, 161), (150, 161, 151), (149, 160, 154), (149, 154, 150), (148, 159, 160), (148, 160, 149), (156, 158, 166), (156, 166, 157), (158, 306, 308), (158, 308, 166), (306, 290, 289), (306, 289, 308), (160, 161, 154), (156, 160, 159), (156, 162, 161), (156, 155, 162), (156, 161, 160), (140, 142, 141), (140, 143, 142), (140, 144, 143), (140, 145, 144), (140, 146, 145), (140, 159, 146), (140, 156, 159), (135, 156, 140), (158, 156, 135), (306, 158, 135), (133, 306, 135), (132, 290, 306), (132, 306, 133), (149, 150, 151), (157, 148, 149), (157, 151, 152), (157, 152, 153), (157, 149, 151), (163, 137, 138), (163, 138, 164), (163, 164, 139), (163, 139, 165), (163, 165, 147), (163, 147, 148), (163, 148, 157), (136, 163, 157), (166, 136, 157), (308, 136, 166), (134, 136, 308), (131, 308, 289), (131, 134, 308), (186, 446, 287), (186, 447, 446), (186, 187, 195), (186, 195, 447), (187, 188, 196), (187, 196, 195), (188, 167, 197), (188, 197, 196), (171, 192, 174), (171, 191, 192), (198, 173, 191), (198, 191, 171), (170, 190, 173), (170, 173, 198), (169, 189, 190), (169, 190, 170), (168, 172, 189), (168, 189, 169), (197, 167, 172), (197, 172, 168), (174, 192, 179), (174, 179, 175), (201, 183, 178), (201, 194, 183), (200, 182, 194), (200, 194, 201), (199, 193, 182), (199, 182, 200), (177, 181, 193), (177, 193, 199), (176, 180, 181), (176, 181, 177), (175, 179, 180), (175, 180, 176), (183, 184, 202), (183, 202, 178), (184, 297, 185), (184, 185, 202), (297, 287, 446), (297, 446, 185), (180, 193, 181), (183, 180, 179), (183, 182, 193), (183, 194, 182), (183, 193, 180), (192, 183, 179), (190, 191, 173), (167, 189, 172), (167, 190, 189), (167, 192, 191), (167, 183, 192), (167, 191, 190), (188, 183, 167), (184, 183, 188), (297, 184, 188), (187, 297, 188), (186, 287, 297), (186, 297, 187), (176, 177, 199), (178, 175, 176), (178, 199, 200), (178, 200, 201), (178, 176, 199), (174, 175, 178), (170, 198, 171), (197, 168, 169), (197, 169, 170), (197, 171, 174), (197, 174, 178), (197, 170, 171), (196, 197, 178), (202, 196, 178), (185, 196, 202), (195, 196, 185), (447, 446, 185), (447, 195, 185), (445, 444, 221), (445, 284, 444), (445, 203, 204), (445, 204, 284), (203, 222, 205), (203, 205, 204), (222, 223, 206), (222, 206, 205), (234, 226, 210), (234, 225, 226), (233, 224, 225), (233, 225, 234), (232, 209, 224), (232, 224, 233), (231, 208, 209), (231, 209, 232), (230, 207, 208), (230, 208, 231), (206, 223, 207), (206, 207, 230), (210, 226, 215), (210, 215, 211), (238, 214, 213), (238, 229, 214), (237, 217, 229), (237, 229, 238), (236, 228, 217), (236, 217, 237), (212, 216, 228), (212, 228, 236), (235, 227, 216), (235, 216, 212), (211, 215, 227), (211, 227, 235), (214, 218, 239), (214, 239, 213), (218, 219, 220), (218, 220, 239), (219, 221, 444), (219, 444, 220), (227, 228, 216), (214, 227, 215), (214, 217, 228), (214, 229, 217), (214, 228, 227), (223, 208, 207), (223, 209, 208), (223, 224, 209), (223, 225, 224), (223, 226, 225), (223, 215, 226), (223, 214, 215), (222, 214, 223), (218, 214, 222), (219, 218, 222), (203, 219, 222), (445, 219, 221), (445, 219, 203), (235, 212, 236), (213, 211, 235), (213, 236, 237), (213, 237, 238), (213, 235, 236), (206, 230, 231), (206, 231, 232), (206, 232, 233), (206, 233, 234), (206, 234, 210), (206, 210, 211), (206, 211, 213), (205, 206, 213), (239, 205, 213), (220, 205, 239), (204, 205, 220), (284, 220, 444), (284, 204, 220), (240, 277, 436), (240, 241, 277), (240, 242, 243), (240, 243, 241), (242, 244, 270), (242, 270, 243), (244, 250, 271), (244, 271, 270), (248, 265, 249), (248, 264, 265), (247, 254, 264), (247, 264, 248), (272, 253, 254), (272, 254, 247), (246, 252, 253), (246, 253, 272), (245, 251, 252), (245, 252, 246), (271, 250, 251), (271, 251, 245), (249, 265, 255), (249, 255, 273), (276, 261, 258), (276, 260, 261), (275, 268, 260), (275, 260, 276), (257, 267, 268), (257, 268, 275), (256, 259, 267), (256, 267, 257), (274, 266, 259), (274, 259, 256), (273, 255, 266), (273, 266, 274), (261, 263, 262), (261, 262, 258), (263, 269, 300), (263, 300, 262), (269, 436, 277), (269, 277, 300), (266, 267, 259), (261, 266, 255), (261, 268, 267), (261, 260, 268), (261, 267, 266), (253, 264, 254), (250, 252, 251), (250, 253, 252), (250, 265, 264), (250, 255, 265), (250, 261, 255), (250, 264, 253), (244, 261, 250), (263, 261, 244), (269, 263, 244), (242, 269, 244), (240, 436, 269), (240, 269, 242), (274, 256, 257), (258, 273, 274), (258, 257, 275), (258, 275, 276), (258, 274, 257), (272, 247, 248), (271, 245, 246), (271, 246, 272), (271, 248, 249), (271, 249, 273), (271, 273, 258), (271, 272, 248), (270, 271, 258), (262, 270, 258), (300, 270, 262), (243, 270, 300), (241, 300, 277), (241, 243, 300), (385, 388, 468), (471, 468, 388), (278, 385, 468), (463, 385, 278), (473, 471, 388), (459, 473, 388), (472, 463, 471), (472, 471, 473), (472, 385, 463), (474, 385, 472), (391, 458, 476), (391, 476, 459), (391, 459, 388), (477, 474, 459), (477, 459, 476), (481, 458, 391), (454, 481, 391), (455, 479, 458), (455, 458, 481), (392, 477, 479), (392, 484, 454), (392, 455, 484), (392, 479, 455), (392, 454, 391), (385, 477, 392), (385, 474, 477), (241, 282, 283), (241, 283, 277), (466, 282, 241), (240, 436, 437), (240, 466, 241), (284, 437, 442), (284, 442, 444), (284, 240, 437), (284, 466, 240), (445, 221, 285), (445, 466, 284), (447, 285, 286), (447, 286, 446), (447, 445, 285), (186, 287, 288), (450, 186, 288), (281, 383, 466), (281, 466, 445), (131, 450, 289), (131, 186, 450), (132, 290, 452), (291, 132, 452), (465, 447, 186), (465, 131, 132), (465, 186, 131), (465, 132, 291), (280, 465, 279), (280, 445, 447), (280, 281, 445), (280, 447, 465), (343, 291, 452), (336, 343, 452), (292, 336, 452), (332, 293, 336), (332, 336, 292), (294, 288, 296), (294, 450, 288), (295, 285, 441), (295, 286, 285), (443, 437, 438), (443, 442, 437), (380, 439, 323), (299, 300, 439), (299, 439, 380), (435, 438, 269), (435, 299, 380), (301, 380, 323), (298, 220, 443), (298, 443, 438), (298, 438, 435), (440, 441, 219), (302, 380, 301), (449, 185, 295), (449, 295, 441), (449, 441, 440), (448, 296, 297), (307, 308, 294), (307, 294, 296), (307, 296, 448), (304, 302, 303), (451, 292, 306), (327, 332, 292), (327, 451, 307), (327, 292, 451), (311, 332, 327), (311, 327, 305), (316, 305, 317), (304, 380, 302), (380, 327, 307), (380, 307, 448), (380, 448, 449), (380, 449, 440), (380, 440, 298), (380, 298, 435), (327, 317, 305), (406, 305, 407), (311, 305, 406), (310, 406, 309), (310, 311, 406), (401, 313, 314), (401, 314, 353), (349, 401, 312), (349, 313, 401), (304, 303, 413), (377, 375, 411), (410, 377, 411), (410, 413, 377), (319, 411, 375), (322, 319, 375), (382, 318, 319), (382, 319, 322), (418, 382, 281), (418, 318, 382), (317, 325, 378), (317, 378, 304), (316, 317, 320), (347, 320, 417), (420, 347, 417), (348, 347, 420), (425, 348, 420), (315, 425, 321), (315, 321, 424), (280, 315, 424), (334, 348, 425), (334, 425, 315), (281, 280, 424), (281, 424, 418), (347, 316, 320), (303, 377, 413), (413, 320, 317), (413, 317, 304), (360, 361, 358), (323, 362, 360), (368, 358, 381), (368, 360, 358), (371, 381, 322), (371, 368, 381), (301, 323, 360), (301, 360, 368), (375, 374, 371), (375, 371, 322), (370, 368, 371), (324, 370, 371), (358, 384, 381), (364, 466, 383), (364, 383, 384), (359, 384, 358), (363, 364, 384), (363, 384, 359), (325, 326, 379), (325, 379, 378), (326, 327, 380), (326, 380, 379), (329, 372, 303), (376, 377, 303), (376, 303, 372), (328, 376, 372), (302, 329, 303), (404, 329, 302), (398, 328, 397), (398, 376, 328), (369, 404, 403), (329, 404, 369), (283, 282, 365), (330, 283, 365), (323, 330, 362), (439, 330, 323), (439, 283, 330), (335, 341, 331), (332, 335, 293), (310, 342, 341), (310, 341, 335), (349, 334, 342), (349, 342, 310), (311, 335, 332), (311, 310, 335), (348, 349, 346), (348, 334, 349), (333, 349, 310), (313, 349, 333), (338, 336, 293), (335, 338, 293), (337, 336, 338), (107, 337, 338), (331, 340, 338), (331, 338, 335), (341, 339, 340), (341, 340, 331), (357, 339, 341), (357, 345, 339), (357, 344, 345), (279, 465, 344), (279, 344, 357), (342, 357, 341), (345, 343, 336), (345, 336, 337), (344, 343, 345), (348, 346, 356), (348, 356, 347), (312, 399, 355), (356, 312, 355), (346, 349, 312), (346, 312, 356), (313, 333, 350), (313, 350, 314), (352, 309, 408), (333, 310, 309), (350, 333, 309), (350, 309, 352), (352, 351, 407), (350, 407, 305), (316, 314, 350), (316, 350, 305), (355, 354, 353), (356, 353, 314), (356, 314, 316), (356, 355, 353), (347, 356, 316), (352, 407, 350), (317, 326, 325), (317, 327, 326), (342, 334, 315), (342, 315, 357), (315, 279, 357), (280, 279, 315), (433, 358, 361), (433, 359, 358), (434, 361, 360), (434, 433, 361), (434, 60, 26), (362, 434, 360), (330, 434, 362), (330, 60, 434), (330, 363, 60), (365, 364, 363), (365, 363, 330), (367, 368, 366), (367, 301, 368), (302, 367, 404), (302, 301, 367), (369, 405, 366), (370, 366, 368), (329, 366, 370), (329, 369, 366), (329, 370, 324), (329, 324, 372), (395, 371, 394), (324, 371, 395), (372, 395, 328), (372, 324, 395), (394, 374, 376), (394, 371, 374), (398, 373, 394), (398, 394, 376), (376, 374, 375), (376, 375, 377), (380, 378, 379), (380, 304, 378), (382, 322, 381), (382, 381, 384), (383, 281, 382), (383, 382, 384), (386, 385, 392), (386, 412, 385), (389, 429, 388), (385, 389, 388), (422, 388, 429), (390, 422, 429), (412, 387, 389), (412, 389, 385), (387, 415, 428), (387, 428, 389), (415, 414, 427), (415, 427, 428), (414, 390, 429), (414, 429, 427), (423, 388, 422), (423, 391, 388), (430, 391, 393), (392, 391, 430), (423, 393, 391), (426, 393, 423), (386, 430, 416), (386, 392, 430), (421, 432, 393), (421, 393, 426), (419, 431, 432), (419, 432, 421), (419, 416, 430), (419, 430, 431), (395, 394, 373), (395, 373, 396), (328, 395, 396), (328, 396, 397), (397, 396, 373), (397, 373, 398), (401, 399, 312), (401, 400, 399), (353, 400, 401), (353, 354, 400), (400, 355, 399), (400, 354, 355), (367, 366, 405), (367, 405, 402), (404, 367, 402), (404, 402, 403), (403, 402, 405), (403, 405, 369), (406, 408, 309), (406, 409, 408), (407, 409, 406), (407, 351, 409), (409, 352, 408), (409, 351, 352), (412, 410, 387), (413, 410, 412), (410, 411, 415), (410, 415, 387), (320, 412, 386), (320, 413, 412), (411, 319, 414), (411, 414, 415), (417, 320, 386), (416, 417, 386), (414, 318, 390), (319, 318, 414), (419, 417, 416), (420, 417, 419), (318, 418, 422), (318, 422, 390), (421, 420, 419), (421, 425, 420), (422, 424, 423), (422, 418, 424), (321, 425, 421), (426, 321, 421), (423, 321, 426), (423, 424, 321), (389, 428, 427), (389, 427, 429), (431, 430, 393), (431, 393, 432), (26, 359, 433), (26, 433, 434), (60, 363, 359), (60, 359, 26), (107, 345, 337), (107, 339, 345), (339, 107, 338), (339, 338, 340), (435, 436, 240), (435, 269, 436), (438, 437, 436), (438, 436, 269), (439, 277, 283), (439, 300, 277), (299, 241, 277), (299, 277, 300), (240, 299, 435), (240, 241, 299), (219, 445, 440), (219, 285, 221), (441, 285, 219), (443, 444, 442), (443, 220, 444), (298, 284, 444), (298, 444, 220), (445, 298, 440), (445, 284, 298), (297, 186, 448), (297, 288, 287), (296, 288, 297), (185, 446, 286), (295, 185, 286), (185, 449, 447), (186, 449, 448), (186, 447, 449), (308, 289, 450), (294, 308, 450), (307, 131, 289), (307, 289, 308), (132, 307, 451), (132, 131, 307), (451, 290, 132), (451, 306, 290), (292, 452, 290), (292, 290, 306), (455, 483, 481), (455, 482, 483), (454, 481, 483), (454, 483, 453), (484, 454, 453), (484, 453, 485), (484, 482, 455), (484, 485, 482), (485, 483, 482), (485, 453, 483), (477, 456, 476), (477, 457, 456), (458, 476, 456), (458, 456, 478), (479, 458, 478), (479, 478, 480), (479, 457, 477), (479, 480, 457), (480, 456, 457), (480, 478, 456), (472, 475, 473), (472, 462, 475), (459, 473, 475), (459, 475, 460), (474, 459, 460), (474, 460, 461), (474, 462, 472), (474, 461, 462), (461, 475, 462), (461, 460, 475), (463, 471, 467), (463, 467, 470), (463, 469, 278), (463, 470, 469), (278, 464, 468), (278, 469, 464), (471, 468, 464), (471, 464, 467), (470, 467, 464), (470, 464, 469), (291, 344, 465), (291, 343, 344), (282, 466, 364), (365, 282, 364), (463, 468, 471), (463, 278, 468), (474, 472, 473), (474, 473, 459), (479, 477, 476), (479, 476, 458), (484, 455, 481), (484, 481, 454), (486, 487, 489), (486, 488, 487), (488, 491, 487), (488, 493, 491), (497, 491, 493), (497, 490, 491), (486, 490, 497), (486, 489, 490), (492, 495, 496), (492, 494, 495), (491, 490, 489), (491, 489, 487), (488, 492, 493), (488, 494, 492), (486, 494, 488), (486, 495, 494), (492, 496, 497), (492, 497, 493), (496, 486, 497), (496, 495, 486), (509, 498, 504), (509, 499, 498), (499, 500, 498), (499, 508, 500), (507, 500, 508), (507, 503, 500), (509, 503, 507), (509, 504, 503), (506, 505, 501), (506, 502, 505), (500, 503, 504), (500, 504, 498), (499, 506, 508), (499, 502, 506), (509, 502, 499), (509, 505, 502), (506, 501, 507), (506, 507, 508), (501, 509, 507), (501, 505, 509), (510, 511, 518), (510, 512, 511), (512, 514, 511), (512, 519, 514), (515, 514, 519), (515, 513, 514), (510, 513, 515), (510, 518, 513), (516, 521, 520), (516, 517, 521), (514, 513, 518), (514, 518, 511), (512, 516, 519), (512, 517, 516), (510, 517, 512), (510, 521, 517), (516, 520, 515), (516, 515, 519), (520, 510, 515), (520, 521, 510), (533, 524, 522), (533, 523, 524), (523, 525, 524), (523, 532, 525), (531, 525, 532), (531, 529, 525), (533, 529, 531), (533, 522, 529), (526, 530, 527), (526, 528, 530), (525, 529, 522), (525, 522, 524), (523, 526, 532), (523, 528, 526), (533, 528, 523), (533, 530, 528), (526, 527, 531), (526, 531, 532), (527, 533, 531), (527, 530, 533)])
me_shape_9_indexedfaceset.polygons.foreach_set('use_smooth', [True] * 1085)
me_shape_9_indexedfaceset.polygons.foreach_set('material_index', [0, 0, 0, 0, 0, 0, 0, 0, 0, 0, 0, 0, 0, 0, 0, 0, 0, 0, 0, 0, 0, 0, 0, 0, 0, 0, 0, 0, 0, 0, 0, 0, 0, 0, 0, 0, 0, 0, 0, 0, 0, 0, 0, 0, 0, 0, 0, 0, 0, 0, 0, 0, 0, 0, 0, 0, 0, 0, 0, 0, 0, 0, 0, 0, 0, 0, 0, 0, 0, 0, 0, 0, 0, 0, 0, 0, 0, 0, 0, 0, 0, 0, 0, 0, 0, 0, 0, 0, 0, 0, 0, 0, 0, 0, 0, 0, 0, 0, 0, 0, 0, 0, 0, 0, 0, 0, 0, 0, 0, 0, 0, 0, 0, 0, 0, 0, 0, 0, 0, 0, 0, 0, 0, 0, 0, 0, 0, 0, 0, 0, 0, 0, 0, 0, 0, 0, 0, 0, 0, 0, 0, 0, 0, 0, 0, 0, 0, 0, 0, 0, 0, 0, 0, 0, 0, 0, 0, 0, 0, 0, 0, 0, 0, 0, 0, 0, 0, 0, 0, 0, 0, 0, 0, 0, 0, 0, 0, 0, 0, 0, 0, 0, 0, 0, 0, 0, 0, 0, 0, 0, 0, 0, 0, 0, 0, 0, 0, 0, 0, 0, 0, 0, 0, 0, 0, 0, 0, 0, 0, 0, 0, 0, 0, 0, 0, 0, 0, 0, 0, 0, 0, 0, 0, 0, 0, 0, 0, 0, 0, 0, 0, 0, 0, 0, 0, 0, 0, 0, 0, 0, 0, 0, 0, 0, 0, 0, 0, 0, 0, 0, 0, 0, 0, 0, 0, 0, 0, 0, 0, 0, 0, 0, 0, 0, 0, 0, 0, 0, 0, 0, 0, 0, 0, 0, 0, 0, 0, 0, 0, 0, 0, 0, 0, 0, 0, 0, 0, 0, 0, 0, 0, 0, 0, 0, 0, 0, 0, 0, 0, 0, 0, 0, 0, 0, 0, 0, 0, 0, 0, 0, 0, 0, 0, 0, 0, 0, 0, 0, 0, 0, 0, 0, 0, 0, 0, 0, 0, 0, 0, 0, 0, 0, 0, 0, 0, 0, 0, 0, 0, 0, 0, 0, 0, 0, 0, 0, 0, 0, 0, 0, 0, 0, 0, 0, 0, 0, 0, 0, 0, 0, 0, 0, 0, 0, 0, 0, 0, 0, 0, 0, 0, 0, 0, 0, 0, 0, 0, 0, 0, 0, 0, 0, 0, 0, 0, 0, 0, 0, 0, 0, 0, 0, 0, 0, 0, 0, 0, 0, 0, 0, 0, 0, 0, 0, 0, 0, 0, 0, 0, 0, 0, 0, 0, 0, 0, 0, 0, 0, 0, 0, 0, 0, 0, 0, 0, 0, 0, 0, 0, 0, 0, 0, 0, 0, 0, 0, 0, 0, 0, 0, 0, 0, 0, 0, 0, 0, 0, 0, 0, 0, 0, 0, 0, 0, 0, 0, 0, 0, 0, 0, 0, 0, 0, 0, 0, 0, 0, 0, 0, 0, 0, 0, 0, 0, 0, 0, 0, 0, 0, 0, 0, 0, 0, 0, 0, 0, 0, 0, 0, 0, 0, 0, 0, 0, 0, 0, 0, 0, 0, 0, 0, 0, 0, 0, 0, 0, 0, 0, 0, 0, 0, 0, 0, 0, 0, 0, 0, 0, 0, 0, 0, 0, 0, 0, 0, 0, 0, 0, 0, 0, 0, 0, 0, 0, 0, 0, 0, 0, 0, 0, 0, 0, 0, 0, 0, 0, 0, 0, 0, 0, 0, 0, 0, 0, 0, 0, 0, 0, 0, 0, 1, 1, 1, 1, 1, 1, 1, 1, 1, 1, 1, 1, 1, 1, 1, 1, 1, 1, 1, 1, 1, 1, 1, 1, 1, 1, 1, 1, 1, 1, 1, 1, 1, 1, 1, 1, 1, 1, 1, 1, 1, 1, 1, 1, 1, 1, 1, 1, 1, 1, 1, 1, 1, 1, 1, 1, 1, 1, 1, 1, 1, 1, 1, 1, 1, 1, 1, 1, 1, 1, 1, 1, 1, 1, 1, 1, 1, 1, 1, 1, 1, 1, 1, 1, 1, 1, 1, 1, 1, 1, 1, 1, 1, 1, 1, 1, 1, 1, 1, 1, 1, 1, 1, 1, 1, 1, 1, 1, 1, 1, 1, 1, 1, 1, 1, 1, 1, 1, 1, 1, 1, 1, 1, 1, 1, 1, 1, 1, 1, 1, 1, 1, 1, 1, 1, 1, 1, 1, 1, 1, 1, 1, 1, 1, 1, 1, 1, 1, 1, 1, 1, 1, 1, 1, 1, 1, 1, 1, 1, 1, 1, 1, 1, 1, 1, 1, 1, 1, 1, 1, 1, 1, 1, 1, 1, 1, 1, 1, 1, 1, 1, 1, 1, 1, 1, 1, 1, 1, 1, 1, 1, 1, 1, 1, 1, 1, 1, 1, 1, 1, 1, 1, 1, 1, 1, 1, 1, 1, 1, 1, 1, 1, 1, 1, 1, 1, 1, 1, 1, 1, 1, 1, 1, 1, 1, 1, 1, 1, 1, 1, 1, 1, 1, 1, 1, 1, 1, 1, 1, 1, 1, 1, 1, 1, 1, 1, 1, 1, 1, 1, 1, 1, 1, 1, 1, 1, 1, 1, 1, 1, 1, 1, 1, 1, 1, 1, 1, 1, 1, 1, 1, 1, 1, 1, 1, 1, 1, 1, 1, 1, 1, 1, 1, 1, 1, 1, 1, 1, 1, 1, 1, 1, 1, 1, 1, 1, 1, 1, 1, 1, 1, 1, 1, 1, 1, 1, 1, 1, 1, 1, 1, 1, 1, 1, 1, 1, 1, 1, 1, 1, 1, 1, 1, 1, 1, 1, 1, 1, 1, 1, 1, 1, 1, 1, 1, 1, 1, 1, 1, 1, 1, 1, 1, 1, 1, 1, 1, 1, 1, 1, 1, 1, 1, 1, 1, 1, 1, 1, 1, 1, 1, 1, 1, 1, 1, 1, 1, 1, 1, 1, 1, 1, 1, 1, 1, 1, 1, 1, 1, 1, 1, 1, 1, 1, 1, 1, 1, 1, 1, 1, 1, 1, 1, 1, 1, 1, 1, 1, 1, 1, 1, 1, 1, 1, 1, 1, 1, 1, 1, 1, 1, 1, 1, 1, 1, 1, 1, 1, 1, 1, 1, 1, 1, 1, 1, 1, 1, 1, 1, 1, 1, 1, 1, 1, 1, 1, 1, 0, 0, 0, 0, 0, 0, 0, 0, 0, 0, 0, 0, 0, 0, 0, 0, 0, 0, 0, 0, 0, 0, 0, 0, 0, 0, 0, 0, 0, 0, 0, 0, 0, 0, 0, 0, 0, 0, 0, 0, 0, 0, 0, 0, 0, 0, 0, 0, 0, 0, 0, 0, 0, 0, 0, 0, 0, 0, 0, 0, 0, 0, 0, 0, 0, 0, 0, 0, 0, 0, 0, 0, 0, 0, 0, 0, 0, 0, 0, 0, 0, 0, 0, 0, 0, 0, 0, 0])
_uv = me_shape_9_indexedfaceset.uv_layers.new(name='UVMap')
_uv.uv.foreach_set('vector', [1.0, 1.0, 0.0, 0.0, 1.0, 0.0, 1.0, 1.0, 0.0, 1.0, 0.0, 0.0, 1.0, 1.0, 0.0, 0.0, 1.0, 0.0, 1.0, 1.0, 0.0, 1.0, 0.0, 0.0, 1.0, 0.134, 0.0, 0.0, 1.0, 0.0, 1.0, 0.134, 0.0, 0.134, 0.0, 0.0, 1.0, 0.5, 0.0, 0.5, 0.0, 0.134, 1.0, 0.5, 0.0, 0.134, 1.0, 0.134, 1.0, 1.0, 0.0, 1.0, 0.0, 0.5, 1.0, 1.0, 0.0, 0.5, 1.0, 0.5, 0.0, 1.0, 1.0, 1.0, 1.0, 0.0, 0.0, 1.0, 1.0, 0.0, 0.0, 0.0, 1.0, 0.5, 0.0, 1.0, 1.0, 1.0, 1.0, 0.5, 0.0, 0.5, 0.0, 1.0, 1.0, 0.134, 0.0, 0.134, 0.0, 0.5, 1.0, 0.134, 0.0, 0.5, 1.0, 0.5, 1.0, 0.0, 0.0, 0.0, 0.0, 0.134, 1.0, 0.0, 0.0, 0.134, 1.0, 0.134, 1.0, 1.0, 1.0, 0.0, 0.0, 0.0, 1.0, 1.0, 0.0, 0.0, 0.0, 1.0, 1.0, 0.866, 1.0, 1.0, 0.0, 1.0, 1.0, 0.866, 0.0, 1.0, 0.0, 0.866, 1.0, 0.5, 0.0, 0.866, 0.0, 0.5, 1.0, 0.5, 1.0, 0.866, 0.0, 0.866, 1.0, 0.0, 0.0, 0.5, 0.0, 0.0, 1.0, 0.0, 1.0, 0.5, 0.0, 0.5, 1.0, 1.0, 0.0, 1.0, 0.0, 0.0, 1.0, 1.0, 0.0, 0.0, 1.0, 0.0, 1.0, 0.866, 1.0, 1.0, 0.0, 1.0, 1.0, 0.866, 0.0, 1.0, 0.0, 0.866, 1.0, 0.5, 0.0, 0.866, 0.0, 0.5, 1.0, 0.5, 1.0, 0.866, 0.0, 0.866, 1.0, 0.0, 0.0, 0.5, 0.0, 0.0, 1.0, 0.0, 1.0, 0.5, 0.0, 0.5, 1.0, 1.0, 1.0, 0.0, 0.0, 0.0, 1.0, 1.0, 0.0, 0.0, 0.0, 1.0, 1.0, 1.0, 1.0, 0.0, 0.0, 0.0, 1.0, 1.0, 0.0, 0.0, 0.0, 1.0, 0.0, 1.0, 1.0, 0.0, 1.0, 1.0, 0.0, 1.0, 0.0, 0.0, 1.0, 0.0, 1.0, 0.0, 0.0, 1.0, 1.0, 1.0, 1.0, 0.0, 0.0, 0.0, 0.0, 1.0, 1.0, 1.0, 0.0, 1.0, 0.0, 0.0, 1.0, 1.0, 0.0, 0.0, 1.0, 0.0, 0.0, 1.0, 1.0, 1.0, 1.0, 0.0, 0.0, 1.0, 1.0, 0.0, 0.0, 0.0, 1.0, 0.0, 1.0, 1.0, 0.0, 1.0, 1.0, 0.0, 0.0, 1.0, 0.0, 0.0, 1.0, 1.0, 0.0, 1.0, 0.0, 0.0, 1.0, 1.0, 0.0, 0.0, 1.0, 0.0, 1.0, 1.0, 1.0, 0.0, 0.0, 0.0, 1.0, 1.0, 0.0, 0.0, 0.0, 1.0, 1.0, 0.866, 1.0, 1.0, 0.0, 1.0, 1.0, 0.866, 0.0, 1.0, 0.0, 0.866, 1.0, 0.5, 0.0, 0.866, 0.0, 0.5, 1.0, 0.5, 1.0, 0.866, 0.0, 0.866, 1.0, 0.0, 0.0, 0.5, 0.0, 0.0, 1.0, 0.0, 1.0, 0.5, 0.0, 0.5, 1.0, 1.0, 0.0, 1.0, 0.0, 0.0, 1.0, 1.0, 0.0, 0.0, 1.0, 0.0, 1.0, 0.5, 1.0, 1.0, 0.0, 1.0, 1.0, 0.5, 0.0, 1.0, 0.0, 0.5, 1.0, 0.134, 0.0, 0.5, 0.0, 0.134, 1.0, 0.134, 1.0, 0.5, 0.0, 0.5, 1.0, 0.0, 0.0, 0.134, 0.0, 0.0, 1.0, 0.0, 1.0, 0.134, 0.0, 0.134, 0.08333, 0.2885, 0.0, 0.1346, 0.0, 0.2885, 0.09167, 0.291, 0.1167, 0.0, 0.0, 0.1346, 0.09167, 0.291, 0.0, 0.1346, 0.08333, 0.2885, 0.09777, 0.2981, 0.1167, 0.0, 0.09167, 0.291, 0.1, 0.3077, 0.1167, 0.0, 0.09777, 0.2981, 0.05833, 0.4596, 0.05, 0.4622, 0.0439, 0.4692, 0.04167, 0.4788, 0.05833, 0.4596, 0.0439, 0.4692, 0.08333, 0.4596, 0.05833, 0.4596, 0.04167, 0.4788, 0.04167, 0.6558, 0.08333, 0.4596, 0.04167, 0.4788, 0.05833, 0.675, 0.0439, 0.6654, 0.05, 0.6724, 0.05833, 0.675, 0.04167, 0.6558, 0.0439, 0.6654, 0.08333, 0.675, 0.04167, 0.6558, 0.05833, 0.675, 0.08333, 0.675, 0.08333, 0.4596, 0.04167, 0.6558, 0.09167, 0.6776, 0.09167, 0.457, 0.08333, 0.4596, 0.09167, 0.6776, 0.08333, 0.4596, 0.08333, 0.675, 0.09777, 0.6846, 0.09777, 0.45, 0.09167, 0.457, 0.09777, 0.6846, 0.09167, 0.457, 0.09167, 0.6776, 0.1, 0.6942, 0.1, 0.4404, 0.09777, 0.45, 0.1, 0.6942, 0.09777, 0.45, 0.09777, 0.6846, 0.08333, 0.8462, 0.0, 0.8462, 0.0, 0.9231, 0.8833, 0.0, 0.1, 0.3077, 0.1, 0.4404, 0.8833, 0.0, 0.1167, 0.0, 0.1, 0.3077, 0.06667, 1.0, 0.09777, 0.8365, 0.09167, 0.8436, 0.06667, 1.0, 0.09167, 0.8436, 0.08333, 0.8462, 0.06667, 1.0, 0.08333, 0.8462, 0.0, 0.9231, 1.0, 0.1346, 0.8833, 0.0, 0.1, 0.4404, 1.0, 1.0, 0.1, 0.8269, 0.09777, 0.8365, 1.0, 1.0, 0.1, 0.6942, 0.1, 0.8269, 1.0, 1.0, 0.1, 0.4404, 0.1, 0.6942, 1.0, 1.0, 0.09777, 0.8365, 0.06667, 1.0, 1.0, 1.0, 1.0, 0.1346, 0.1, 0.4404, 0.08333, 0.2885, 0.0, 0.2885, 0.0, 0.1346, 0.09167, 0.291, 0.0, 0.1346, 0.1167, 0.0, 0.09167, 0.291, 0.08333, 0.2885, 0.0, 0.1346, 0.09777, 0.2981, 0.09167, 0.291, 0.1167, 0.0, 0.1, 0.3077, 0.09777, 0.2981, 0.1167, 0.0, 0.05833, 0.4596, 0.0439, 0.4692, 0.05, 0.4622, 0.04167, 0.4788, 0.0439, 0.4692, 0.05833, 0.4596, 0.08333, 0.4596, 0.04167, 0.4788, 0.05833, 0.4596, 0.04167, 0.6558, 0.04167, 0.4788, 0.08333, 0.4596, 0.05833, 0.675, 0.05, 0.6724, 0.0439, 0.6654, 0.05833, 0.675, 0.0439, 0.6654, 0.04167, 0.6558, 0.08333, 0.675, 0.05833, 0.675, 0.04167, 0.6558, 0.08333, 0.675, 0.04167, 0.6558, 0.08333, 0.4596, 0.09167, 0.6776, 0.08333, 0.4596, 0.09167, 0.457, 0.09167, 0.6776, 0.08333, 0.675, 0.08333, 0.4596, 0.09777, 0.6846, 0.09167, 0.457, 0.09777, 0.45, 0.09777, 0.6846, 0.09167, 0.6776, 0.09167, 0.457, 0.1, 0.6942, 0.09777, 0.45, 0.1, 0.4404, 0.1, 0.6942, 0.09777, 0.6846, 0.09777, 0.45, 0.08333, 0.8462, 0.0, 0.9231, 0.0, 0.8462, 0.8833, 0.0, 0.1, 0.4404, 0.1, 0.3077, 0.8833, 0.0, 0.1, 0.3077, 0.1167, 0.0, 0.06667, 1.0, 0.09167, 0.8436, 0.09777, 0.8365, 0.06667, 1.0, 0.08333, 0.8462, 0.09167, 0.8436, 0.06667, 1.0, 0.0, 0.9231, 0.08333, 0.8462, 1.0, 0.1346, 0.1, 0.4404, 0.8833, 0.0, 1.0, 1.0, 0.09777, 0.8365, 0.1, 0.8269, 1.0, 1.0, 0.1, 0.8269, 0.1, 0.6942, 1.0, 1.0, 0.1, 0.6942, 0.1, 0.4404, 1.0, 1.0, 0.06667, 1.0, 0.09777, 0.8365, 1.0, 1.0, 0.1, 0.4404, 1.0, 0.1346, 1.0, 1.0, 0.0, 1.0, 0.0, 0.0, 1.0, 1.0, 0.0, 0.0, 1.0, 0.0, 0.0, 0.5, 1.0, 1.0, 0.0, 1.0, 0.0, 0.5, 1.0, 0.5, 1.0, 1.0, 0.0, 0.134, 1.0, 0.134, 1.0, 0.5, 0.0, 0.134, 1.0, 0.5, 0.0, 0.5, 0.0, 0.0, 1.0, 0.0, 1.0, 0.134, 0.0, 0.0, 1.0, 0.134, 0.0, 0.134, 0.0, 1.0, 1.0, 1.0, 1.0, 0.0, 0.0, 1.0, 1.0, 0.0, 0.0, 0.0, 0.0, 0.134, 1.0, 0.0, 0.0, 0.0, 0.0, 0.134, 1.0, 0.134, 1.0, 0.0, 0.0, 0.5, 1.0, 0.5, 1.0, 0.134, 0.0, 0.5, 1.0, 0.134, 0.0, 0.134, 0.0, 1.0, 1.0, 1.0, 1.0, 0.5, 0.0, 1.0, 1.0, 0.5, 0.0, 0.5, 1.0, 1.0, 1.0, 0.0, 0.0, 0.0, 1.0, 1.0, 0.0, 0.0, 0.0, 1.0, 0.0, 0.5, 0.0, 0.0, 1.0, 0.0, 0.0, 0.5, 1.0, 0.0, 1.0, 0.5, 0.0, 0.866, 1.0, 0.5, 1.0, 0.866, 0.0, 0.866, 0.0, 0.5, 1.0, 0.5, 0.0, 1.0, 1.0, 0.866, 1.0, 1.0, 0.0, 1.0, 0.0, 0.866, 1.0, 0.866, 0.0, 0.0, 1.0, 0.0, 1.0, 1.0, 0.0, 0.0, 1.0, 1.0, 0.0, 1.0, 0.0, 0.5, 0.0, 0.0, 1.0, 0.0, 0.0, 0.5, 1.0, 0.0, 1.0, 0.5, 0.0, 0.866, 1.0, 0.5, 1.0, 0.866, 0.0, 0.866, 0.0, 0.5, 1.0, 0.5, 0.0, 1.0, 1.0, 0.866, 1.0, 1.0, 0.0, 1.0, 0.0, 0.866, 1.0, 0.866, 1.0, 1.0, 0.0, 1.0, 0.0, 0.0, 1.0, 1.0, 0.0, 0.0, 1.0, 0.0, 0.0, 0.0, 0.0, 1.0, 1.0, 1.0, 0.0, 0.0, 1.0, 1.0, 1.0, 0.0, 1.0, 1.0, 1.0, 0.0, 0.0, 0.0, 1.0, 1.0, 0.0, 0.0, 0.0, 1.0, 0.0, 1.0, 0.0, 0.0, 1.0, 0.0, 0.0, 1.0, 1.0, 0.0, 1.0, 1.0, 1.0, 0.0, 0.0, 0.0, 0.0, 1.0, 1.0, 0.0, 0.0, 1.0, 1.0, 1.0, 1.0, 1.0, 0.0, 1.0, 0.0, 0.0, 1.0, 1.0, 0.0, 0.0, 1.0, 0.0, 0.0, 1.0, 1.0, 1.0, 1.0, 0.0, 0.0, 1.0, 1.0, 0.0, 0.0, 0.0, 1.0, 0.0, 1.0, 1.0, 0.0, 1.0, 1.0, 0.0, 0.0, 1.0, 0.0, 0.0, 0.0, 0.0, 1.0, 0.0, 1.0, 1.0, 0.0, 0.0, 1.0, 1.0, 0.0, 1.0, 1.0, 1.0, 1.0, 0.0, 0.0, 0.0, 1.0, 1.0, 0.0, 0.0, 0.0, 1.0, 0.0, 0.5, 0.0, 0.0, 1.0, 0.0, 0.0, 0.5, 1.0, 0.0, 1.0, 0.5, 0.0, 0.866, 1.0, 0.5, 1.0, 0.866, 0.0, 0.866, 0.0, 0.5, 1.0, 0.5, 0.0, 1.0, 1.0, 0.866, 1.0, 1.0, 0.0, 1.0, 0.0, 0.866, 1.0, 0.866, 0.0, 0.0, 1.0, 0.0, 1.0, 1.0, 0.0, 0.0, 1.0, 1.0, 0.0, 1.0, 0.0, 0.134, 0.0, 0.0, 1.0, 0.0, 0.0, 0.134, 1.0, 0.0, 1.0, 0.134, 0.0, 0.5, 1.0, 0.134, 1.0, 0.5, 0.0, 0.5, 0.0, 0.134, 1.0, 0.134, 0.0, 1.0, 1.0, 0.5, 1.0, 1.0, 0.0, 1.0, 0.0, 0.5, 1.0, 0.5, 0.08333, 0.8462, 0.0, 0.9231, 0.0, 0.8462, 0.08333, 0.8462, 0.06667, 1.0, 0.0, 0.9231, 0.09167, 0.8436, 0.06667, 1.0, 0.08333, 0.8462, 0.09777, 0.8365, 0.06667, 1.0, 0.09167, 0.8436, 0.05833, 0.675, 0.05, 0.6724, 0.0439, 0.6654, 0.04167, 0.6558, 0.05833, 0.675, 0.0439, 0.6654, 0.08333, 0.675, 0.05833, 0.675, 0.04167, 0.6558, 0.05, 0.4622, 0.04167, 0.4788, 0.0439, 0.4692, 0.05833, 0.4596, 0.04167, 0.4788, 0.05, 0.4622, 0.08333, 0.4596, 0.04167, 0.6558, 0.04167, 0.4788, 0.08333, 0.4596, 0.08333, 0.675, 0.04167, 0.6558, 0.08333, 0.4596, 0.04167, 0.4788, 0.05833, 0.4596, 0.09167, 0.457, 0.09167, 0.6776, 0.08333, 0.675, 0.09167, 0.457, 0.08333, 0.675, 0.08333, 0.4596, 0.09777, 0.45, 0.09777, 0.6846, 0.09167, 0.6776, 0.09777, 0.45, 0.09167, 0.6776, 0.09167, 0.457, 0.1, 0.4404, 0.1, 0.6942, 0.09777, 0.6846, 0.1, 0.4404, 0.09777, 0.6846, 0.09777, 0.45, 0.0, 0.1346, 0.08333, 0.2885, 0.0, 0.2885, 0.0, 0.1346, 0.09167, 0.291, 0.08333, 0.2885, 0.1167, 0.0, 0.09777, 0.2981, 0.09167, 0.291, 0.1167, 0.0, 0.1, 0.3077, 0.09777, 0.2981, 0.1167, 0.0, 0.09167, 0.291, 0.0, 0.1346, 1.0, 1.0, 0.1, 0.8269, 0.1, 0.6942, 1.0, 1.0, 0.09777, 0.8365, 0.1, 0.8269, 1.0, 1.0, 0.06667, 1.0, 0.09777, 0.8365, 1.0, 0.1346, 0.1, 0.6942, 0.1, 0.4404, 1.0, 0.1346, 1.0, 1.0, 0.1, 0.6942, 0.8833, 0.0, 0.1, 0.4404, 0.1, 0.3077, 0.8833, 0.0, 0.1, 0.3077, 0.1167, 0.0, 0.8833, 0.0, 1.0, 0.1346, 0.1, 0.4404, 0.08333, 0.8462, 0.0, 0.8462, 0.0, 0.9231, 0.08333, 0.8462, 0.0, 0.9231, 0.06667, 1.0, 0.09167, 0.8436, 0.08333, 0.8462, 0.06667, 1.0, 0.09777, 0.8365, 0.09167, 0.8436, 0.06667, 1.0, 0.04167, 0.6558, 0.0439, 0.6654, 0.05, 0.6724, 0.05833, 0.675, 0.04167, 0.6558, 0.05, 0.6724, 0.08333, 0.675, 0.04167, 0.6558, 0.05833, 0.675, 0.05, 0.4622, 0.0439, 0.4692, 0.04167, 0.4788, 0.05833, 0.4596, 0.05, 0.4622, 0.04167, 0.4788, 0.08333, 0.4596, 0.04167, 0.4788, 0.04167, 0.6558, 0.08333, 0.4596, 0.04167, 0.6558, 0.08333, 0.675, 0.08333, 0.4596, 0.05833, 0.4596, 0.04167, 0.4788, 0.09167, 0.457, 0.08333, 0.675, 0.09167, 0.6776, 0.09167, 0.457, 0.08333, 0.4596, 0.08333, 0.675, 0.09777, 0.45, 0.09167, 0.6776, 0.09777, 0.6846, 0.09777, 0.45, 0.09167, 0.457, 0.09167, 0.6776, 0.1, 0.4404, 0.09777, 0.6846, 0.1, 0.6942, 0.1, 0.4404, 0.09777, 0.45, 0.09777, 0.6846, 0.0, 0.1346, 0.0, 0.2885, 0.08333, 0.2885, 0.0, 0.1346, 0.08333, 0.2885, 0.09167, 0.291, 0.1167, 0.0, 0.09167, 0.291, 0.09777, 0.2981, 0.1167, 0.0, 0.09777, 0.2981, 0.1, 0.3077, 0.1167, 0.0, 0.0, 0.1346, 0.09167, 0.291, 1.0, 1.0, 0.1, 0.6942, 0.1, 0.8269, 1.0, 1.0, 0.1, 0.8269, 0.09777, 0.8365, 1.0, 1.0, 0.09777, 0.8365, 0.06667, 1.0, 1.0, 0.1346, 0.1, 0.4404, 0.1, 0.6942, 1.0, 0.1346, 0.1, 0.6942, 1.0, 1.0, 0.8833, 0.0, 0.1, 0.3077, 0.1, 0.4404, 0.8833, 0.0, 0.1167, 0.0, 0.1, 0.3077, 0.8833, 0.0, 0.1, 0.4404, 1.0, 0.1346, 1.0, 1.0, 0.0, 0.0, 0.0, 1.0, 1.0, 1.0, 1.0, 0.0, 0.0, 0.0, 0.0, 1.0, 1.0, 1.0, 1.0, 0.0, 0.0, 1.0, 1.0, 0.0, 0.0, 0.0, 1.0, 0.0, 0.0, 1.0, 0.0, 1.0, 1.0, 0.0, 0.0, 1.0, 1.0, 0.0, 0.0, 1.0, 1.0, 1.0, 1.0, 0.0, 0.0, 1.0, 1.0, 0.0, 0.0, 0.0, 0.0, 0.9659, 1.0, 1.0, 0.0, 1.0, 0.0, 0.9659, 1.0, 0.9659, 1.0, 1.0, 0.0, 0.866, 1.0, 0.866, 1.0, 0.9659, 0.0, 0.866, 1.0, 0.9659, 0.0, 0.9659, 0.0, 0.7071, 1.0, 0.7071, 1.0, 0.866, 0.0, 0.7071, 1.0, 0.866, 0.0, 0.866, 0.0, 0.5, 1.0, 0.5, 1.0, 0.7071, 0.0, 0.5, 1.0, 0.7071, 0.0, 0.7071, 0.0, 0.2588, 1.0, 0.2588, 1.0, 0.5, 0.0, 0.2588, 1.0, 0.5, 0.0, 0.5, 0.0, 0.0, 1.0, 0.0, 1.0, 0.2588, 0.0, 0.0, 1.0, 0.2588, 0.0, 0.2588, 0.0, 1.0, 1.0, 1.0, 1.0, 0.0, 0.0, 1.0, 1.0, 0.0, 0.0, 0.0, 0.0, 0.03407, 1.0, 0.0, 0.0, 0.0, 0.0, 0.03407, 1.0, 0.03407, 1.0, 0.0, 0.0, 0.134, 1.0, 0.134, 1.0, 0.03407, 0.0, 0.134, 1.0, 0.03407, 0.0, 0.03407, 0.0, 0.2929, 1.0, 0.2929, 1.0, 0.134, 0.0, 0.2929, 1.0, 0.134, 0.0, 0.134, 0.0, 0.5, 1.0, 0.5, 1.0, 0.2929, 0.0, 0.5, 1.0, 0.2929, 0.0, 0.2929, 0.0, 0.7412, 1.0, 0.7412, 1.0, 0.5, 0.0, 0.7412, 1.0, 0.5, 0.0, 0.5, 0.0, 1.0, 1.0, 1.0, 1.0, 0.7412, 0.0, 1.0, 1.0, 0.7412, 0.0, 0.7412, 1.0, 1.0, 0.0, 1.0, 0.0, 0.0, 1.0, 1.0, 0.0, 0.0, 1.0, 0.0, 0.0, 1.0, 1.0, 1.0, 1.0, 0.0, 0.0, 1.0, 1.0, 0.0, 0.0, 0.0, 1.0, 1.0, 0.0, 1.0, 0.0, 0.0, 1.0, 1.0, 0.0, 0.0, 1.0, 0.0, 0.9991, 0.09529, 0.9927, 0.03766, 0.9967, 0.06429, 0.975, 0.0, 0.9991, 0.09529, 1.0, 0.1286, 0.975, 0.0, 0.9875, 0.01723, 0.9927, 0.03766, 0.975, 0.0, 0.9815, 0.004381, 0.9875, 0.01723, 0.975, 0.0, 0.9927, 0.03766, 0.9991, 0.09529, 0.975, 0.2857, 0.9875, 0.2685, 0.9815, 0.2813, 0.975, 0.2857, 0.9927, 0.2481, 0.9875, 0.2685, 0.975, 0.2857, 0.9967, 0.2214, 0.9927, 0.2481, 0.975, 0.2857, 0.9991, 0.1904, 0.9967, 0.2214, 0.975, 0.2857, 1.0, 0.1571, 0.9991, 0.1904, 0.975, 0.2857, 1.0, 0.1286, 1.0, 0.1571, 0.975, 0.2857, 0.975, 0.0, 1.0, 0.1286, 0.8592, 0.2857, 0.975, 0.0, 0.975, 0.2857, 0.7722, 0.0, 0.975, 0.0, 0.8592, 0.2857, 0.7722, 0.3571, 0.7722, 0.0, 0.8592, 0.2857, 0.7944, 1.0, 0.7722, 0.3571, 0.8592, 0.2857, 0.0, 1.0, 0.0, 0.3571, 0.7722, 0.3571, 0.0, 1.0, 0.7722, 0.3571, 0.7944, 1.0, 0.9991, 0.09529, 0.9967, 0.06429, 0.9927, 0.03766, 0.975, 0.0, 1.0, 0.1286, 0.9991, 0.09529, 0.975, 0.0, 0.9927, 0.03766, 0.9875, 0.01723, 0.975, 0.0, 0.9875, 0.01723, 0.9815, 0.004381, 0.975, 0.0, 0.9991, 0.09529, 0.9927, 0.03766, 0.975, 0.2857, 0.9815, 0.2813, 0.9875, 0.2685, 0.975, 0.2857, 0.9875, 0.2685, 0.9927, 0.2481, 0.975, 0.2857, 0.9927, 0.2481, 0.9967, 0.2214, 0.975, 0.2857, 0.9967, 0.2214, 0.9991, 0.1904, 0.975, 0.2857, 0.9991, 0.1904, 1.0, 0.1571, 0.975, 0.2857, 1.0, 0.1571, 1.0, 0.1286, 0.975, 0.2857, 1.0, 0.1286, 0.975, 0.0, 0.8592, 0.2857, 0.975, 0.2857, 0.975, 0.0, 0.7722, 0.0, 0.8592, 0.2857, 0.975, 0.0, 0.7722, 0.3571, 0.8592, 0.2857, 0.7722, 0.0, 0.7944, 1.0, 0.8592, 0.2857, 0.7722, 0.3571, 0.0, 1.0, 0.7722, 0.3571, 0.0, 0.3571, 0.0, 1.0, 0.7944, 1.0, 0.7722, 0.3571, 1.0, 1.0, 0.0, 0.0, 0.0, 1.0, 1.0, 1.0, 1.0, 0.0, 0.0, 0.0, 0.0, 1.0, 1.0, 1.0, 1.0, 0.0, 0.0, 1.0, 1.0, 0.0, 0.0, 0.0, 1.0, 0.0, 0.0, 1.0, 0.0, 1.0, 1.0, 0.0, 0.0, 1.0, 1.0, 0.0, 0.0, 1.0, 1.0, 1.0, 1.0, 0.0, 0.0, 1.0, 1.0, 0.0, 0.0, 0.0, 0.0, 0.9659, 1.0, 1.0, 0.0, 1.0, 0.0, 0.9659, 1.0, 0.9659, 1.0, 1.0, 0.0, 0.866, 1.0, 0.866, 1.0, 0.9659, 0.0, 0.866, 1.0, 0.9659, 0.0, 0.9659, 0.0, 0.7071, 1.0, 0.7071, 1.0, 0.866, 0.0, 0.7071, 1.0, 0.866, 0.0, 0.866, 0.0, 0.5, 1.0, 0.5, 1.0, 0.7071, 0.0, 0.5, 1.0, 0.7071, 0.0, 0.7071, 0.0, 0.2588, 1.0, 0.2588, 1.0, 0.5, 0.0, 0.2588, 1.0, 0.5, 0.0, 0.5, 0.0, 0.0, 1.0, 0.0, 1.0, 0.2588, 0.0, 0.0, 1.0, 0.2588, 0.0, 0.2588, 0.0, 1.0, 1.0, 1.0, 1.0, 0.0, 0.0, 1.0, 1.0, 0.0, 0.0, 0.0, 0.0, 0.03407, 1.0, 0.0, 0.0, 0.0, 0.0, 0.03407, 1.0, 0.03407, 1.0, 0.0, 0.0, 0.134, 1.0, 0.134, 1.0, 0.03407, 0.0, 0.134, 1.0, 0.03407, 0.0, 0.03407, 0.0, 0.2929, 1.0, 0.2929, 1.0, 0.134, 0.0, 0.2929, 1.0, 0.134, 0.0, 0.134, 0.0, 0.5, 1.0, 0.5, 1.0, 0.2929, 0.0, 0.5, 1.0, 0.2929, 0.0, 0.2929, 0.0, 0.7412, 1.0, 0.7412, 1.0, 0.5, 0.0, 0.7412, 1.0, 0.5, 0.0, 0.5, 0.0, 1.0, 1.0, 1.0, 1.0, 0.7412, 0.0, 1.0, 1.0, 0.7412, 0.0, 0.7412, 1.0, 1.0, 0.0, 1.0, 0.0, 0.0, 1.0, 1.0, 0.0, 0.0, 1.0, 0.0, 0.0, 1.0, 1.0, 1.0, 1.0, 0.0, 0.0, 1.0, 1.0, 0.0, 0.0, 0.0, 1.0, 1.0, 0.0, 1.0, 0.0, 0.0, 1.0, 1.0, 0.0, 0.0, 1.0, 0.0, 0.9991, 0.09529, 0.9927, 0.03766, 0.9967, 0.06429, 0.975, 0.0, 0.9991, 0.09529, 1.0, 0.1286, 0.975, 0.0, 0.9875, 0.01723, 0.9927, 0.03766, 0.975, 0.0, 0.9815, 0.004381, 0.9875, 0.01723, 0.975, 0.0, 0.9927, 0.03766, 0.9991, 0.09529, 1.0, 0.1571, 0.975, 0.0, 1.0, 0.1286, 0.9927, 0.2481, 0.9991, 0.1904, 0.9967, 0.2214, 0.975, 0.2857, 0.9875, 0.2685, 0.9815, 0.2813, 0.975, 0.2857, 0.9927, 0.2481, 0.9875, 0.2685, 0.975, 0.2857, 1.0, 0.1571, 0.9991, 0.1904, 0.975, 0.2857, 0.975, 0.0, 1.0, 0.1571, 0.975, 0.2857, 0.9991, 0.1904, 0.9927, 0.2481, 0.8592, 0.2857, 0.975, 0.0, 0.975, 0.2857, 0.7722, 0.0, 0.975, 0.0, 0.8592, 0.2857, 0.7722, 0.3571, 0.7722, 0.0, 0.8592, 0.2857, 0.7944, 1.0, 0.7722, 0.3571, 0.8592, 0.2857, 0.0, 1.0, 0.0, 0.3571, 0.7722, 0.3571, 0.0, 1.0, 0.7722, 0.3571, 0.7944, 1.0, 0.9991, 0.09529, 0.9967, 0.06429, 0.9927, 0.03766, 0.975, 0.0, 1.0, 0.1286, 0.9991, 0.09529, 0.975, 0.0, 0.9927, 0.03766, 0.9875, 0.01723, 0.975, 0.0, 0.9875, 0.01723, 0.9815, 0.004381, 0.975, 0.0, 0.9991, 0.09529, 0.9927, 0.03766, 1.0, 0.1571, 1.0, 0.1286, 0.975, 0.0, 0.9927, 0.2481, 0.9967, 0.2214, 0.9991, 0.1904, 0.975, 0.2857, 0.9815, 0.2813, 0.9875, 0.2685, 0.975, 0.2857, 0.9875, 0.2685, 0.9927, 0.2481, 0.975, 0.2857, 0.9991, 0.1904, 1.0, 0.1571, 0.975, 0.2857, 1.0, 0.1571, 0.975, 0.0, 0.975, 0.2857, 0.9927, 0.2481, 0.9991, 0.1904, 0.8592, 0.2857, 0.975, 0.2857, 0.975, 0.0, 0.7722, 0.0, 0.8592, 0.2857, 0.975, 0.0, 0.7722, 0.3571, 0.8592, 0.2857, 0.7722, 0.0, 0.7944, 1.0, 0.8592, 0.2857, 0.7722, 0.3571, 0.0, 1.0, 0.0, 0.3571, 0.7722, 0.3571, 0.0, 1.0, 0.7944, 1.0, 0.7722, 0.3571, 1.0, 1.0, 0.0, 0.0, 0.0, 1.0, 1.0, 1.0, 1.0, 0.0, 0.0, 0.0, 0.0, 1.0, 1.0, 1.0, 1.0, 0.0, 0.0, 1.0, 1.0, 0.0, 0.0, 0.0, 1.0, 0.0, 0.0, 1.0, 0.0, 1.0, 1.0, 0.0, 0.0, 1.0, 1.0, 0.0, 0.0, 1.0, 1.0, 1.0, 1.0, 0.0, 0.0, 1.0, 1.0, 0.0, 0.0, 0.0, 0.0, 0.9659, 1.0, 1.0, 0.0, 1.0, 0.0, 0.9659, 1.0, 0.9659, 1.0, 1.0, 0.0, 0.866, 1.0, 0.866, 1.0, 0.9659, 0.0, 0.866, 1.0, 0.9659, 0.0, 0.9659, 0.0, 0.7071, 1.0, 0.7071, 1.0, 0.866, 0.0, 0.7071, 1.0, 0.866, 0.0, 0.866, 0.0, 0.5, 1.0, 0.5, 1.0, 0.7071, 0.0, 0.5, 1.0, 0.7071, 0.0, 0.7071, 0.0, 0.2588, 1.0, 0.2588, 1.0, 0.5, 0.0, 0.2588, 1.0, 0.5, 0.0, 0.5, 0.0, 0.0, 1.0, 0.0, 1.0, 0.2588, 0.0, 0.0, 1.0, 0.2588, 0.0, 0.2588, 0.0, 1.0, 1.0, 1.0, 1.0, 0.0, 0.0, 1.0, 1.0, 0.0, 0.0, 0.0, 0.0, 0.03407, 1.0, 0.0, 0.0, 0.0, 0.0, 0.03407, 1.0, 0.03407, 1.0, 0.0, 0.0, 0.134, 1.0, 0.134, 1.0, 0.03407, 0.0, 0.134, 1.0, 0.03407, 0.0, 0.03407, 0.0, 0.2929, 1.0, 0.2929, 1.0, 0.134, 0.0, 0.2929, 1.0, 0.134, 0.0, 0.134, 0.0, 0.5, 1.0, 0.5, 1.0, 0.2929, 0.0, 0.5, 1.0, 0.2929, 0.0, 0.2929, 0.0, 0.7412, 1.0, 0.7412, 1.0, 0.5, 0.0, 0.7412, 1.0, 0.5, 0.0, 0.5, 0.0, 1.0, 1.0, 1.0, 1.0, 0.7412, 0.0, 1.0, 1.0, 0.7412, 0.0, 0.7412, 1.0, 1.0, 0.0, 1.0, 0.0, 0.0, 1.0, 1.0, 0.0, 0.0, 1.0, 0.0, 0.0, 1.0, 1.0, 1.0, 1.0, 0.0, 0.0, 1.0, 1.0, 0.0, 0.0, 0.0, 1.0, 1.0, 0.0, 1.0, 0.0, 0.0, 1.0, 1.0, 0.0, 0.0, 1.0, 0.0, 0.9991, 0.09529, 0.9927, 0.03766, 0.9967, 0.06429, 0.975, 0.0, 0.9991, 0.09529, 1.0, 0.1286, 0.975, 0.0, 0.9875, 0.01723, 0.9927, 0.03766, 0.975, 0.0, 0.9815, 0.004381, 0.9875, 0.01723, 0.975, 0.0, 0.9927, 0.03766, 0.9991, 0.09529, 0.975, 0.2857, 0.9875, 0.2685, 0.9815, 0.2813, 0.975, 0.2857, 0.9927, 0.2481, 0.9875, 0.2685, 0.975, 0.2857, 0.9967, 0.2214, 0.9927, 0.2481, 0.975, 0.2857, 0.9991, 0.1904, 0.9967, 0.2214, 0.975, 0.2857, 1.0, 0.1571, 0.9991, 0.1904, 0.975, 0.2857, 1.0, 0.1286, 1.0, 0.1571, 0.975, 0.2857, 0.975, 0.0, 1.0, 0.1286, 0.8592, 0.2857, 0.975, 0.0, 0.975, 0.2857, 0.7722, 0.0, 0.975, 0.0, 0.8592, 0.2857, 0.7722, 0.3571, 0.7722, 0.0, 0.8592, 0.2857, 0.7944, 1.0, 0.7722, 0.3571, 0.8592, 0.2857, 0.0, 1.0, 0.7722, 0.3571, 0.0, 0.3571, 0.0, 1.0, 0.7722, 0.3571, 0.7944, 1.0, 0.9991, 0.09529, 0.9967, 0.06429, 0.9927, 0.03766, 0.975, 0.0, 1.0, 0.1286, 0.9991, 0.09529, 0.975, 0.0, 0.9927, 0.03766, 0.9875, 0.01723, 0.975, 0.0, 0.9875, 0.01723, 0.9815, 0.004381, 0.975, 0.0, 0.9991, 0.09529, 0.9927, 0.03766, 0.975, 0.2857, 0.9815, 0.2813, 0.9875, 0.2685, 0.975, 0.2857, 0.9875, 0.2685, 0.9927, 0.2481, 0.975, 0.2857, 0.9927, 0.2481, 0.9967, 0.2214, 0.975, 0.2857, 0.9967, 0.2214, 0.9991, 0.1904, 0.975, 0.2857, 0.9991, 0.1904, 1.0, 0.1571, 0.975, 0.2857, 1.0, 0.1571, 1.0, 0.1286, 0.975, 0.2857, 1.0, 0.1286, 0.975, 0.0, 0.8592, 0.2857, 0.975, 0.2857, 0.975, 0.0, 0.7722, 0.0, 0.8592, 0.2857, 0.975, 0.0, 0.7722, 0.3571, 0.8592, 0.2857, 0.7722, 0.0, 0.7944, 1.0, 0.8592, 0.2857, 0.7722, 0.3571, 0.0, 1.0, 0.7722, 0.3571, 0.0, 0.3571, 0.0, 1.0, 0.7944, 1.0, 0.7722, 0.3571, 1.0, 1.0, 0.0, 0.0, 0.0, 1.0, 1.0, 1.0, 1.0, 0.0, 0.0, 0.0, 0.0, 1.0, 1.0, 1.0, 1.0, 0.0, 0.0, 1.0, 1.0, 0.0, 0.0, 0.0, 1.0, 0.0, 0.0, 1.0, 0.0, 1.0, 1.0, 0.0, 0.0, 1.0, 1.0, 0.0, 0.0, 1.0, 1.0, 1.0, 1.0, 0.0, 0.0, 1.0, 1.0, 0.0, 0.0, 0.0, 0.0, 0.9659, 1.0, 1.0, 0.0, 1.0, 0.0, 0.9659, 1.0, 0.9659, 1.0, 1.0, 0.0, 0.866, 1.0, 0.866, 1.0, 0.9659, 0.0, 0.866, 1.0, 0.9659, 0.0, 0.9659, 0.0, 0.7071, 1.0, 0.7071, 1.0, 0.866, 0.0, 0.7071, 1.0, 0.866, 0.0, 0.866, 0.0, 0.5, 1.0, 0.5, 1.0, 0.7071, 0.0, 0.5, 1.0, 0.7071, 0.0, 0.7071, 0.0, 0.2588, 1.0, 0.2588, 1.0, 0.5, 0.0, 0.2588, 1.0, 0.5, 0.0, 0.5, 0.0, 0.0, 1.0, 0.0, 1.0, 0.2588, 0.0, 0.0, 1.0, 0.2588, 0.0, 0.2588, 0.0, 1.0, 1.0, 1.0, 1.0, 0.0, 0.0, 1.0, 1.0, 0.0, 0.0, 0.0, 0.0, 0.03407, 1.0, 0.0, 0.0, 0.0, 0.0, 0.03407, 1.0, 0.03407, 1.0, 0.0, 0.0, 0.134, 1.0, 0.134, 1.0, 0.03407, 0.0, 0.134, 1.0, 0.03407, 0.0, 0.03407, 0.0, 0.2929, 1.0, 0.2929, 1.0, 0.134, 0.0, 0.2929, 1.0, 0.134, 0.0, 0.134, 0.0, 0.5, 1.0, 0.5, 1.0, 0.2929, 0.0, 0.5, 1.0, 0.2929, 0.0, 0.2929, 0.0, 0.7412, 1.0, 0.7412, 1.0, 0.5, 0.0, 0.7412, 1.0, 0.5, 0.0, 0.5, 0.0, 1.0, 1.0, 1.0, 1.0, 0.7412, 0.0, 1.0, 1.0, 0.7412, 0.0, 0.7412, 1.0, 1.0, 0.0, 1.0, 0.0, 0.0, 1.0, 1.0, 0.0, 0.0, 1.0, 0.0, 0.0, 1.0, 1.0, 1.0, 1.0, 0.0, 0.0, 1.0, 1.0, 0.0, 0.0, 0.0, 1.0, 1.0, 0.0, 1.0, 0.0, 0.0, 1.0, 1.0, 0.0, 0.0, 1.0, 0.0, 0.9991, 0.09529, 0.9927, 0.03766, 0.9967, 0.06429, 0.975, 0.0, 0.9991, 0.09529, 1.0, 0.1286, 0.975, 0.0, 0.9875, 0.01723, 0.9927, 0.03766, 0.975, 0.0, 0.9815, 0.004381, 0.9875, 0.01723, 0.975, 0.0, 0.9927, 0.03766, 0.9991, 0.09529, 0.9927, 0.2481, 0.9991, 0.1904, 0.9967, 0.2214, 0.975, 0.2857, 0.9875, 0.2685, 0.9815, 0.2813, 0.975, 0.2857, 0.9927, 0.2481, 0.9875, 0.2685, 0.975, 0.2857, 1.0, 0.1571, 0.9991, 0.1904, 0.975, 0.2857, 1.0, 0.1286, 1.0, 0.1571, 0.975, 0.2857, 0.975, 0.0, 1.0, 0.1286, 0.975, 0.2857, 0.9991, 0.1904, 0.9927, 0.2481, 0.8592, 0.2857, 0.975, 0.0, 0.975, 0.2857, 0.7722, 0.0, 0.975, 0.0, 0.8592, 0.2857, 0.7722, 0.3571, 0.7722, 0.0, 0.8592, 0.2857, 0.7944, 1.0, 0.7722, 0.3571, 0.8592, 0.2857, 0.0, 1.0, 0.0, 0.3571, 0.7722, 0.3571, 0.0, 1.0, 0.7722, 0.3571, 0.7944, 1.0, 0.9991, 0.09529, 0.9967, 0.06429, 0.9927, 0.03766, 0.975, 0.0, 1.0, 0.1286, 0.9991, 0.09529, 0.975, 0.0, 0.9927, 0.03766, 0.9875, 0.01723, 0.975, 0.0, 0.9875, 0.01723, 0.9815, 0.004381, 0.975, 0.0, 0.9991, 0.09529, 0.9927, 0.03766, 0.9927, 0.2481, 0.9967, 0.2214, 0.9991, 0.1904, 0.975, 0.2857, 0.9815, 0.2813, 0.9875, 0.2685, 0.975, 0.2857, 0.9875, 0.2685, 0.9927, 0.2481, 0.975, 0.2857, 0.9991, 0.1904, 1.0, 0.1571, 0.975, 0.2857, 1.0, 0.1571, 1.0, 0.1286, 0.975, 0.2857, 1.0, 0.1286, 0.975, 0.0, 0.975, 0.2857, 0.9927, 0.2481, 0.9991, 0.1904, 0.8592, 0.2857, 0.975, 0.2857, 0.975, 0.0, 0.7722, 0.0, 0.8592, 0.2857, 0.975, 0.0, 0.7722, 0.3571, 0.8592, 0.2857, 0.7722, 0.0, 0.7944, 1.0, 0.8592, 0.2857, 0.7722, 0.3571, 0.0, 1.0, 0.7722, 0.3571, 0.0, 0.3571, 0.0, 1.0, 0.7944, 1.0, 0.7722, 0.3571, 0.0, 1.0, 0.0, 0.0, 0.15, 0.693, 0.1833, 0.693, 0.15, 0.693, 0.0, 0.0, 0.15, 0.8246, 0.0, 1.0, 0.15, 0.693, 0.1833, 0.8246, 0.0, 1.0, 0.15, 0.8246, 0.3722, 0.693, 0.1833, 0.693, 0.0, 0.0, 0.4056, 0.693, 0.3722, 0.693, 0.0, 0.0, 0.3722, 0.8246, 0.1833, 0.8246, 0.1833, 0.693, 0.3722, 0.8246, 0.1833, 0.693, 0.3722, 0.693, 0.3722, 0.8246, 0.0, 1.0, 0.1833, 0.8246, 0.4056, 0.8246, 0.0, 1.0, 0.3722, 0.8246, 1.0, 0.0, 0.6278, 0.693, 0.5944, 0.693, 1.0, 0.0, 0.5944, 0.693, 0.4056, 0.693, 1.0, 0.0, 0.4056, 0.693, 0.0, 0.0, 0.5944, 0.8246, 0.4056, 0.8246, 0.4056, 0.693, 0.5944, 0.8246, 0.4056, 0.693, 0.5944, 0.693, 0.8167, 0.693, 0.6278, 0.693, 1.0, 0.0, 0.85, 0.693, 0.8167, 0.693, 1.0, 0.0, 0.8167, 0.8246, 0.6278, 0.8246, 0.6278, 0.693, 0.8167, 0.8246, 0.6278, 0.693, 0.8167, 0.693, 1.0, 1.0, 0.5944, 0.8246, 0.6278, 0.8246, 1.0, 1.0, 0.85, 0.8246, 0.85, 0.693, 1.0, 1.0, 0.8167, 0.8246, 0.85, 0.8246, 1.0, 1.0, 0.6278, 0.8246, 0.8167, 0.8246, 1.0, 1.0, 0.85, 0.693, 1.0, 0.0, 0.0, 1.0, 0.5944, 0.8246, 1.0, 1.0, 0.0, 1.0, 0.4056, 0.8246, 0.5944, 0.8246, 0.2136, 0.1412, 0.07273, 0.0, 0.1864, 0.0, 0.2136, 0.1412, 0.1864, 0.0, 0.2136, 0.03529, 0.07273, 0.3503, 0.07273, 0.0, 0.2136, 0.1412, 0.2409, 0.1412, 0.2409, 0.03529, 0.2682, 0.0, 0.2409, 0.1412, 0.07273, 0.3503, 0.2136, 0.1412, 0.3955, 0.1412, 0.2682, 0.0, 0.3682, 0.0, 0.3955, 0.1412, 0.3682, 0.0, 0.3955, 0.03529, 0.3955, 0.1412, 0.2409, 0.1412, 0.2682, 0.0, 0.3955, 0.1412, 0.07273, 0.3503, 0.2409, 0.1412, 0.4227, 0.1412, 0.4227, 0.03529, 0.45, 0.0, 0.4227, 0.1412, 0.07273, 0.3503, 0.3955, 0.1412, 0.5773, 0.1412, 0.45, 0.0, 0.55, 0.0, 0.5773, 0.1412, 0.55, 0.0, 0.5773, 0.03529, 0.5773, 0.1412, 0.4227, 0.1412, 0.45, 0.0, 0.6045, 0.1412, 0.6045, 0.03529, 0.6318, 0.0, 0.7318, 0.0, 0.6045, 0.1412, 0.6318, 0.0, 0.0, 1.0, 0.0, 0.3503, 0.07273, 0.3503, 0.0, 1.0, 0.07273, 0.3503, 0.4227, 0.1412, 0.7591, 0.1412, 0.7318, 0.0, 0.7591, 0.03529, 0.7591, 0.1412, 0.6045, 0.1412, 0.7318, 0.0, 0.7864, 0.1412, 0.7864, 0.03529, 0.8136, 0.0, 0.9273, 0.0, 0.7864, 0.1412, 0.8136, 0.0, 0.9273, 0.3503, 0.5773, 0.1412, 0.6045, 0.1412, 0.9273, 0.3503, 0.7591, 0.1412, 0.7864, 0.1412, 0.9273, 0.3503, 0.6045, 0.1412, 0.7591, 0.1412, 0.9273, 0.3503, 0.7864, 0.1412, 0.9273, 0.0, 1.0, 1.0, 0.9273, 0.3503, 1.0, 0.3503, 1.0, 1.0, 0.4227, 0.1412, 0.5773, 0.1412, 1.0, 1.0, 0.0, 1.0, 0.4227, 0.1412, 1.0, 1.0, 0.5773, 0.1412, 0.9273, 0.3503, 0.05396, 0.6078, 0.0, 0.4902, 0.0, 0.0, 0.5396, 0.6078, 0.05396, 0.6078, 0.0, 0.0, 1.0, 0.0, 0.5396, 0.6078, 0.0, 0.0, 1.0, 1.0, 0.5396, 1.0, 0.5396, 0.6078, 1.0, 1.0, 0.5396, 0.6078, 1.0, 0.0, 1.0, 1.0, 0.0, 0.0, 1.0, 0.0, 1.0, 1.0, 0.0, 1.0, 0.0, 0.0, 1.0, 1.0, 0.0, 0.0, 1.0, 0.0, 1.0, 1.0, 0.0, 1.0, 0.0, 0.0, 1.0, 1.0, 0.0, 0.0, 1.0, 0.0, 1.0, 1.0, 0.0, 1.0, 0.0, 0.0, 0.1333, 0.2353, 0.2125, 0.0, 0.0, 0.0, 0.2375, 0.1412, 0.2375, 0.03529, 0.2125, 0.0, 0.2375, 0.1412, 0.2125, 0.0, 0.1333, 0.2353, 0.2625, 0.1412, 0.2875, 0.0, 0.2625, 0.03529, 0.2625, 0.1412, 0.2375, 0.1412, 0.1333, 0.2353, 0.0, 0.6471, 0.1333, 0.2353, 0.0, 0.0, 0.4042, 0.1412, 0.4042, 0.03529, 0.3792, 0.0, 0.4042, 0.1412, 0.3792, 0.0, 0.2875, 0.0, 0.4042, 0.1412, 0.2875, 0.0, 0.2625, 0.1412, 0.4292, 0.1412, 0.4542, 0.0, 0.4292, 0.03529, 0.08333, 0.6471, 0.1333, 0.2353, 0.0, 0.6471, 0.5708, 0.1412, 0.5708, 0.03529, 0.5458, 0.0, 0.5708, 0.1412, 0.5458, 0.0, 0.4542, 0.0, 0.5708, 0.1412, 0.4542, 0.0, 0.4292, 0.1412, 0.5958, 0.1412, 0.6208, 0.0, 0.5958, 0.03529, 0.7375, 0.1412, 0.7375, 0.03529, 0.7125, 0.0, 0.7375, 0.1412, 0.7125, 0.0, 0.6208, 0.0, 0.7375, 0.1412, 0.6208, 0.0, 0.5958, 0.1412, 0.1333, 1.0, 0.08333, 0.6471, 0.08333, 1.0, 0.7625, 0.1412, 0.7875, 0.0, 0.7625, 0.03529, 0.8667, 0.2353, 1.0, 0.0, 0.7875, 0.0, 0.8667, 0.2353, 0.7625, 0.1412, 0.7375, 0.1412, 0.8667, 0.2353, 0.7875, 0.0, 0.7625, 0.1412, 1.0, 0.6471, 1.0, 0.0, 0.8667, 0.2353, 1.0, 0.6471, 0.8667, 0.2353, 0.9167, 0.6471, 0.9167, 1.0, 0.9167, 0.6471, 0.8667, 1.0, 0.1333, 1.0, 0.1333, 0.2353, 0.08333, 0.6471, 0.1333, 0.2353, 0.8667, 0.2353, 0.7375, 0.1412, 0.1333, 0.2353, 0.7375, 0.1412, 0.5958, 0.1412, 0.1333, 0.2353, 0.5958, 0.1412, 0.5708, 0.1412, 0.1333, 0.2353, 0.5708, 0.1412, 0.4292, 0.1412, 0.1333, 0.2353, 0.4292, 0.1412, 0.4042, 0.1412, 0.1333, 0.2353, 0.4042, 0.1412, 0.2625, 0.1412, 0.8667, 0.2353, 0.8667, 1.0, 0.9167, 0.6471, 0.5, 0.6711, 0.0, 1.0, 0.0, 0.6711, 1.0, 1.0, 0.0, 1.0, 0.5, 0.6711, 1.0, 0.0, 0.5, 0.6711, 0.5, 0.0, 1.0, 0.0, 1.0, 1.0, 0.5, 0.6711, 0.5, 0.5, 1.0, 1.0, 1.0, 0.0, 0.5, 0.5, 1.0, 0.0, 0.5, 0.0, 0.0, 1.0, 0.5, 0.5, 0.0, 0.5, 0.0, 1.0, 1.0, 1.0, 0.5, 0.5, 0.1333, 0.9586, 0.08333, 0.9586, 0.1083, 0.9069, 0.08333, 0.5517, 0.0, 0.5517, 0.05, 0.5, 0.1083, 0.5, 0.08333, 0.5517, 0.05, 0.5, 0.1083, 0.5, 0.1083, 0.9069, 0.08333, 0.5517, 0.05, 0.2241, 0.05, 0.5, 0.0, 0.5517, 0.0, 0.06897, 0.05, 0.2241, 0.0, 0.5517, 0.04167, 0.06897, 0.1083, 0.2241, 0.05, 0.2241, 0.04167, 0.06897, 0.05, 0.2241, 0.0, 0.06897, 0.1083, 0.05172, 0.04167, 0.06897, 0.04167, 0.0, 0.1083, 0.05172, 0.1083, 0.2241, 0.04167, 0.06897, 0.8667, 0.9586, 0.8667, 1.0, 0.1333, 1.0, 0.8667, 0.9586, 0.1333, 1.0, 0.1333, 0.9586, 0.9167, 0.9586, 0.8667, 0.9586, 0.8917, 0.9069, 0.9167, 0.5517, 0.8917, 0.9069, 0.8917, 0.5, 0.95, 0.5, 0.9167, 0.5517, 0.8917, 0.5, 1.0, 0.5517, 0.9167, 0.5517, 0.95, 0.5, 0.95, 0.2241, 1.0, 0.5517, 0.95, 0.5, 0.9583, 0.06897, 0.95, 0.2241, 0.8917, 0.2241, 0.9583, 0.06897, 0.8917, 0.2241, 0.8917, 0.05172, 0.9583, 0.0, 0.9583, 0.06897, 0.8917, 0.05172, 1.0, 0.06897, 1.0, 0.5517, 0.95, 0.2241, 1.0, 0.06897, 0.95, 0.2241, 0.9583, 0.06897, 0.04167, 0.0, 0.9583, 0.0, 0.8917, 0.05172, 0.04167, 0.0, 0.8917, 0.05172, 0.1083, 0.05172, 0.9167, 0.5517, 0.9167, 0.9586, 0.8917, 0.9069, 0.08333, 0.9586, 0.08333, 0.5517, 0.1083, 0.9069, 0.1083, 0.9069, 0.8917, 0.9069, 0.8667, 0.9586, 0.1083, 0.9069, 0.8667, 0.9586, 0.1333, 0.9586, 0.1412, 0.5039, 0.1412, 0.1163, 0.2824, 0.1163, 0.0, 1.0, 0.0, 0.5039, 0.1412, 0.5039, 0.6471, 0.8527, 0.2824, 0.1163, 0.3231, 0.0, 0.6471, 0.8527, 0.1412, 0.5039, 0.2824, 0.1163, 0.8824, 0.5814, 0.3231, 0.0, 1.0, 0.0, 0.8824, 0.5814, 0.6471, 0.8527, 0.3231, 0.0, 0.6471, 1.0, 0.0, 1.0, 0.1412, 0.5039, 0.6471, 1.0, 0.1412, 0.5039, 0.6471, 0.8527, 1.0, 0.5426, 0.9765, 0.5814, 0.8824, 0.5814, 1.0, 0.5426, 0.8824, 0.5814, 1.0, 0.0, 0.8588, 0.8527, 0.6471, 0.8527, 0.8824, 0.5814, 0.8824, 0.814, 0.8588, 0.8527, 0.8824, 0.5814, 0.0, 1.0, 0.3846, 0.4, 0.0, 0.4, 0.7692, 0.3, 1.0, 0.0, 0.3846, 0.0, 0.7692, 0.3, 0.3846, 0.0, 0.3846, 0.4, 0.4615, 1.0, 0.3846, 0.4, 0.0, 1.0, 0.7692, 1.0, 0.7692, 0.3, 0.3846, 0.4, 0.7692, 1.0, 0.3846, 0.4, 0.4615, 1.0, 1.0, 1.0, 1.0, 0.0, 0.0, 0.0, 1.0, 1.0, 0.0, 0.0, 0.0, 1.0, 1.0, 1.0, 1.0, 0.0, 0.0, 0.0, 1.0, 1.0, 0.0, 0.0, 0.0, 1.0, 0.6471, 0.678, 0.7059, 0.5932, 1.0, 1.0, 0.9412, 0.08475, 1.0, 0.0, 1.0, 1.0, 0.9412, 0.08475, 1.0, 1.0, 0.7059, 0.5932, 0.7059, 0.339, 0.9412, 0.08475, 0.7059, 0.5932, 0.1176, 1.0, 0.6471, 0.678, 1.0, 1.0, 0.1176, 0.8941, 0.6471, 0.678, 0.1176, 1.0, 0.5882, 0.08475, 0.7059, 0.339, 0.5882, 0.339, 0.5882, 0.08475, 0.9412, 0.08475, 0.7059, 0.339, 0.0, 0.678, 0.1176, 0.8941, 0.0, 0.8941, 0.6471, 0.678, 0.1176, 0.8941, 0.0, 0.678, 0.0, 1.0, 0.0, 0.5098, 0.05396, 0.3922, 0.5396, 0.3922, 0.0, 1.0, 0.05396, 0.3922, 1.0, 0.0, 0.5396, 0.3922, 0.5396, 0.0, 1.0, 1.0, 0.5396, 0.3922, 1.0, 0.0, 1.0, 1.0, 0.0, 1.0, 0.5396, 0.3922, 0.1412, 0.5039, 0.2824, 0.1163, 0.1412, 0.1163, 0.0, 1.0, 0.1412, 0.5039, 0.0, 0.5039, 0.6471, 0.8527, 0.3231, 0.0, 0.2824, 0.1163, 0.6471, 0.8527, 0.2824, 0.1163, 0.1412, 0.5039, 0.8824, 0.5814, 1.0, 0.0, 0.3231, 0.0, 0.8824, 0.5814, 0.3231, 0.0, 0.6471, 0.8527, 0.6471, 1.0, 0.1412, 0.5039, 0.0, 1.0, 0.6471, 1.0, 0.6471, 0.8527, 0.1412, 0.5039, 1.0, 0.5426, 0.8824, 0.5814, 0.9765, 0.5814, 1.0, 0.5426, 1.0, 0.0, 0.8824, 0.5814, 0.8588, 0.8527, 0.8824, 0.5814, 0.6471, 0.8527, 0.8824, 0.814, 0.8824, 0.5814, 0.8588, 0.8527, 0.5, 0.4, 0.0, 0.0, 0.0, 1.0, 0.5, 1.0, 0.5, 0.4, 0.0, 1.0, 1.0, 0.0, 0.0, 0.0, 0.5, 0.4, 1.0, 0.4, 1.0, 0.0, 0.5, 0.4, 0.0, 1.0, 0.0, 0.0, 1.0, 0.0, 0.0, 1.0, 1.0, 0.0, 1.0, 1.0, 1.0, 1.0, 1.0, 0.0, 0.0, 0.0, 1.0, 1.0, 0.0, 0.0, 0.0, 1.0, 0.6154, 0.4, 0.5385, 1.0, 1.0, 1.0, 0.6154, 0.4, 0.2308, 1.0, 0.5385, 1.0, 0.6154, 0.4, 0.2308, 0.3, 0.2308, 1.0, 0.6154, 0.0, 0.0, 0.0, 0.2308, 0.3, 0.6154, 0.0, 0.2308, 0.3, 0.6154, 0.4, 1.0, 0.4, 0.6154, 0.4, 1.0, 1.0, 0.8559, 0.2593, 0.0, 0.0, 0.0, 1.0, 0.8559, 0.2593, 0.0, 1.0, 0.8559, 1.0, 1.0, 0.0, 0.0, 0.0, 0.8559, 0.2593, 1.0, 1.0, 1.0, 0.0, 0.0, 0.0, 1.0, 1.0, 0.0, 0.0, 0.0, 1.0, 0.3333, 0.5, 0.0, 0.5, 0.0, 0.0, 1.0, 0.0, 0.3333, 0.5, 0.0, 0.0, 1.0, 1.0, 0.3333, 1.0, 0.3333, 0.5, 1.0, 1.0, 0.3333, 0.5, 1.0, 0.0, 1.0, 0.0, 1.0, 1.0, 0.0, 1.0, 1.0, 0.0, 0.0, 1.0, 0.0, 0.0, 0.0, 0.0, 0.1818, 0.5, 0.0, 0.5, 1.0, 1.0, 0.1818, 1.0, 0.1818, 0.5, 1.0, 0.0, 1.0, 1.0, 0.1818, 0.5, 1.0, 0.0, 0.1818, 0.5, 0.0, 0.0, 0.0, 0.678, 0.0, 0.8941, 0.1176, 0.8941, 0.6471, 0.678, 0.1176, 0.8941, 0.1176, 1.0, 1.0, 1.0, 0.7059, 0.5932, 0.6471, 0.678, 1.0, 1.0, 0.6471, 0.678, 0.1176, 1.0, 0.5882, 0.08475, 0.5882, 0.339, 0.7059, 0.339, 0.9412, 0.08475, 0.7059, 0.339, 0.7059, 0.5932, 0.9412, 0.08475, 0.7059, 0.5932, 1.0, 1.0, 0.9412, 0.08475, 0.5882, 0.08475, 0.7059, 0.339, 1.0, 0.0, 0.9412, 0.08475, 1.0, 1.0, 0.0, 0.678, 0.1176, 0.8941, 0.6471, 0.678, 1.0, 0.0, 0.0, 1.0, 1.0, 1.0, 1.0, 0.0, 0.0, 0.0, 0.0, 1.0, 0.0, 1.0, 1.0, 1.0, 1.0, 0.0, 0.0, 1.0, 1.0, 0.0, 0.0, 0.0, 1.0, 1.0, 0.04014, 0.0, 0.0, 1.0, 1.0, 0.0, 0.04014, 0.0, 1.0, 1.0, 0.0, 1.0, 1.0, 0.0, 0.0, 0.0, 0.0, 1.0, 1.0, 1.0, 1.0, 0.0, 1.0, 1.0, 0.0, 0.0, 1.0, 0.0, 1.0, 1.0, 0.0, 1.0, 0.0, 0.0, 0.5, 0.6, 1.0, 1.0, 1.0, 0.6, 0.0, 0.0, 0.5, 0.6, 0.5, 0.0, 0.0, 1.0, 0.5, 0.6, 0.0, 0.0, 0.0, 1.0, 1.0, 1.0, 0.5, 0.6, 0.0, 1.0, 0.8559, 0.2593, 0.8559, 1.0, 0.0, 0.0, 1.0, 0.0, 0.8559, 0.2593, 0.0, 0.0, 0.8559, 0.2593, 0.0, 1.0, 0.5, 0.6711, 0.0, 0.0, 0.5, 0.0, 0.5, 0.6711, 0.0, 1.0, 0.0, 0.0, 1.0, 1.0, 0.5, 0.6711, 1.0, 0.6711, 1.0, 1.0, 0.0, 1.0, 0.5, 0.6711, 0.0, 1.0, 0.0, 0.5, 0.1818, 0.5, 1.0, 0.0, 0.1818, 0.5, 0.1818, 0.0, 1.0, 1.0, 0.1818, 0.5, 1.0, 0.0, 1.0, 1.0, 0.0, 1.0, 0.1818, 0.5, 1.0, 1.0, 0.0, 1.0, 0.0, 0.0, 1.0, 1.0, 0.0, 0.0, 1.0, 0.0, 0.5, 0.5, 0.0, 0.0, 0.0, 0.5, 1.0, 0.0, 0.0, 0.0, 0.5, 0.5, 1.0, 1.0, 0.5, 0.5, 0.5, 1.0, 1.0, 1.0, 1.0, 0.0, 0.5, 0.5, 0.3333, 0.5, 1.0, 0.0, 1.0, 1.0, 0.3333, 0.5, 0.3333, 0.0, 1.0, 0.0, 0.0, 1.0, 0.0, 0.5, 0.3333, 0.5, 0.0, 1.0, 0.3333, 0.5, 1.0, 1.0, 1.0, 0.0, 0.0, 0.0, 0.0, 1.0, 1.0, 0.0, 0.0, 1.0, 1.0, 1.0, 0.0, 0.0, 1.0, 1.0, 0.0, 1.0, 0.0, 0.0, 1.0, 0.0, 1.0, 1.0, 1.0, 1.0, 1.0, 0.0, 0.0, 0.0, 1.0, 1.0, 0.0, 0.0, 0.0, 1.0, 0.04014, 0.0, 1.0, 0.0, 1.0, 1.0, 0.04014, 0.0, 1.0, 1.0, 0.0, 1.0, 1.0, 1.0, 0.0, 0.0, 1.0, 0.0, 1.0, 1.0, 0.0, 1.0, 0.0, 0.0, 0.1935, 0.4825, 0.1935, 0.2193, 0.0, 0.0, 0.0, 1.0, 0.1935, 0.4825, 0.0, 0.0, 1.0, 0.0, 0.0, 0.0, 0.1935, 0.2193, 1.0, 0.2193, 1.0, 0.0, 0.1935, 0.2193, 1.0, 1.0, 1.0, 0.4825, 0.1935, 0.4825, 1.0, 1.0, 0.1935, 0.4825, 0.0, 1.0, 1.0, 1.0, 1.0, 0.0, 0.0, 0.0, 1.0, 1.0, 0.0, 0.0, 0.0, 1.0, 1.0, 1.0, 1.0, 0.0, 0.0, 0.0, 1.0, 1.0, 0.0, 0.0, 0.0, 1.0, 1.0, 0.0, 1.0, 1.0, 0.0, 1.0, 1.0, 0.0, 0.0, 1.0, 0.0, 0.0, 1.0, 1.0, 0.0, 0.0, 0.0, 1.0, 1.0, 1.0, 1.0, 0.0, 0.0, 0.0, 0.1935, 0.4825, 0.0, 0.0, 0.1935, 0.2193, 0.0, 1.0, 0.0, 0.0, 0.1935, 0.4825, 1.0, 0.0, 0.1935, 0.2193, 0.0, 0.0, 1.0, 0.2193, 0.1935, 0.2193, 1.0, 0.0, 1.0, 1.0, 0.1935, 0.4825, 1.0, 0.4825, 1.0, 1.0, 0.0, 1.0, 0.1935, 0.4825, 1.0, 1.0, 0.0, 1.0, 0.0, 0.0, 1.0, 1.0, 0.0, 0.0, 1.0, 0.0, 1.0, 1.0, 0.0, 1.0, 0.0, 0.0, 1.0, 1.0, 0.0, 0.0, 1.0, 0.0, 1.0, 1.0, 1.0, 0.0, 0.0, 0.0, 1.0, 1.0, 0.0, 0.0, 0.0, 1.0, 1.0, 1.0, 0.0, 1.0, 0.0, 0.0, 1.0, 1.0, 0.0, 0.0, 1.0, 0.0, 1.0, 1.0, 0.0, 1.0, 0.0, 0.0, 1.0, 1.0, 0.0, 0.0, 1.0, 0.0, 1.0, 1.0, 1.0, 0.0, 0.0, 0.0, 1.0, 1.0, 0.0, 0.0, 0.0, 1.0, 1.0, 1.0, 0.0, 0.0, 0.0, 1.0, 1.0, 1.0, 1.0, 0.0, 0.0, 0.0, 0.0, 1.0, 1.0, 0.0, 1.0, 1.0, 0.0, 1.0, 0.0, 0.0, 1.0, 0.0, 1.0, 1.0, 0.0, 0.0, 0.0, 1.0, 1.0, 1.0, 1.0, 0.0, 0.0, 0.0, 1.0, 1.0, 0.0, 1.0, 0.0, 0.0, 1.0, 1.0, 0.0, 0.0, 1.0, 0.0, 1.0, 1.0, 0.0, 1.0, 0.0, 0.0, 1.0, 1.0, 0.0, 0.0, 1.0, 0.0, 1.0, 1.0, 1.0, 0.0, 0.0, 0.0, 1.0, 1.0, 0.0, 0.0, 0.0, 1.0, 1.0, 1.0, 0.0, 0.0, 0.0, 1.0, 1.0, 1.0, 1.0, 0.0, 0.0, 0.0, 0.0, 1.0, 1.0, 0.0, 1.0, 1.0, 0.0, 1.0, 0.0, 0.0, 1.0, 0.0, 1.0, 1.0, 0.0, 0.0, 0.0, 1.0, 1.0, 1.0, 1.0, 0.0, 0.0, 0.0, 0.9219, 0.0, 0.07812, 1.0, 0.0, 0.0, 1.0, 1.0, 0.07812, 1.0, 0.9219, 0.0, 0.7778, 1.0, 0.0, 1.0, 0.2222, 0.0, 0.7778, 1.0, 0.2222, 0.0, 1.0, 0.0, 1.0, 1.0, 0.02128, 0.0, 0.9787, 0.0, 1.0, 1.0, 0.0, 1.0, 0.02128, 0.0, 1.0, 1.0, 0.0, 1.0, 0.125, 0.0, 1.0, 1.0, 0.125, 0.0, 0.875, 0.0, 0.07812, 1.0, 1.0, 1.0, 0.9219, 0.0, 0.0, 0.0, 0.07812, 1.0, 0.9219, 0.0, 0.2222, 0.0, 0.7778, 1.0, 1.0, 0.0, 0.0, 1.0, 0.7778, 1.0, 0.2222, 0.0, 0.7778, 0.0, 0.2222, 1.0, 0.0, 0.0, 1.0, 1.0, 0.2222, 1.0, 0.7778, 0.0, 0.8333, 1.0, 0.0, 1.0, 0.1667, 0.0, 0.8333, 1.0, 0.1667, 0.0, 1.0, 0.0, 0.125, 0.0, 1.0, 1.0, 0.875, 0.0, 0.125, 0.0, 0.0, 1.0, 1.0, 1.0, 0.02128, 0.0, 1.0, 1.0, 0.9787, 0.0, 0.02128, 0.0, 0.0, 1.0, 1.0, 1.0, 0.2222, 1.0, 1.0, 1.0, 0.7778, 0.0, 0.0, 0.0, 0.2222, 1.0, 0.7778, 0.0, 0.1667, 0.0, 0.8333, 1.0, 1.0, 0.0, 0.1667, 0.0, 0.0, 1.0, 0.8333, 1.0, 1.0, 1.0, 1.0, 0.0, 0.0, 0.0, 1.0, 1.0, 0.0, 0.0, 0.0, 1.0, 1.0, 1.0, 1.0, 0.0, 0.0, 0.0, 1.0, 1.0, 0.0, 0.0, 0.0, 1.0, 1.0, 1.0, 0.0, 1.0, 0.0, 0.0, 1.0, 1.0, 0.0, 0.0, 1.0, 0.0, 1.0, 1.0, 0.0, 1.0, 0.0, 0.0, 1.0, 1.0, 0.0, 0.0, 1.0, 0.0, 1.0, 1.0, 0.0, 0.0, 1.0, 0.0, 1.0, 1.0, 0.0, 1.0, 0.0, 0.0, 0.0, 1.0, 1.0, 1.0, 1.0, 0.0, 0.0, 1.0, 1.0, 0.0, 0.0, 0.0, 1.0, 1.0, 0.0, 0.0, 0.0, 1.0, 1.0, 1.0, 1.0, 0.0, 0.0, 0.0, 1.0, 1.0, 0.0, 1.0, 0.0, 0.0, 1.0, 1.0, 0.0, 0.0, 1.0, 0.0, 1.0, 0.0, 0.0, 1.0, 0.0, 0.0, 1.0, 0.0, 1.0, 1.0, 0.0, 1.0, 1.0, 1.0, 0.0, 1.0, 0.0, 0.0, 1.0, 1.0, 0.0, 0.0, 1.0, 0.0, 0.0, 1.0, 1.0, 0.0, 1.0, 1.0, 0.0, 1.0, 0.0, 0.0, 1.0, 0.0, 1.0, 0.0, 0.0, 1.0, 1.0, 1.0, 1.0, 1.0, 0.0, 0.0, 0.0, 1.0, 1.0, 0.0, 0.0, 0.0, 1.0, 1.0, 1.0, 0.0, 0.0, 1.0, 0.0, 0.0, 1.0, 0.0, 1.0, 1.0, 0.0, 1.0, 1.0, 1.0, 0.0, 1.0, 0.0, 0.0, 1.0, 1.0, 0.0, 0.0, 1.0, 0.0, 0.0, 1.0, 1.0, 0.0, 1.0, 1.0, 0.0, 1.0, 0.0, 0.0, 1.0, 0.0, 1.0, 0.0, 0.0, 1.0, 1.0, 1.0, 1.0, 0.0, 0.0, 1.0, 0.0, 0.0, 1.0, 1.0, 0.0, 1.0, 1.0, 0.0, 1.0, 1.0, 0.0, 1.0, 0.0, 0.0, 1.0, 0.0, 1.0, 1.0, 0.0, 0.0, 1.0, 0.0, 1.0, 1.0, 0.0, 1.0, 0.0, 1.0, 1.0, 0.0, 1.0, 1.0, 0.0, 1.0, 0.0, 0.0, 1.0, 0.0, 1.0, 1.0, 0.0, 1.0, 0.0, 0.0, 1.0, 0.0, 1.0, 1.0, 0.0, 0.0, 1.0, 1.0, 0.0, 1.0, 0.0, 0.0, 1.0, 1.0, 0.0, 0.0, 1.0, 0.0, 0.0, 1.0, 1.0, 0.0, 1.0, 1.0, 0.0, 1.0, 0.0, 0.0, 1.0, 0.0, 1.0, 1.0, 0.0, 0.0, 0.0, 1.0, 1.0, 1.0, 1.0, 0.0, 0.0, 0.0, 1.0, 1.0, 0.0, 1.0, 0.0, 0.0, 1.0, 1.0, 0.0, 0.0, 1.0, 0.0, 1.0, 1.0, 0.0, 0.0, 0.0, 1.0, 1.0, 1.0, 1.0, 0.0, 0.0, 0.0, 1.0, 1.0, 0.0, 1.0, 0.0, 0.0, 1.0, 1.0, 0.0, 0.0, 1.0, 0.0, 1.0, 1.0, 0.0, 1.0, 0.0, 0.0, 1.0, 1.0, 0.0, 0.0, 1.0, 0.0, 1.0, 1.0, 0.0, 0.0, 0.0, 1.0, 1.0, 1.0, 1.0, 0.0, 0.0, 0.0, 1.0, 1.0, 0.0, 0.0, 1.0, 0.0, 1.0, 1.0, 0.0, 1.0, 0.0, 0.0, 1.0, 1.0, 0.0, 0.0, 0.0, 1.0, 1.0, 1.0, 1.0, 0.0, 0.0, 0.0, 1.0, 1.0, 0.0, 1.0, 0.0, 0.0, 1.0, 1.0, 0.0, 0.0, 1.0, 0.0, 1.0, 1.0, 0.0, 1.0, 0.0, 0.0, 1.0, 1.0, 0.0, 0.0, 1.0, 0.0, 1.0, 1.0, 0.0, 0.0, 0.0, 1.0, 1.0, 1.0, 1.0, 0.0, 0.0, 0.0, 1.0, 1.0, 0.0, 0.0, 1.0, 0.0, 1.0, 1.0, 0.0, 1.0, 0.0, 0.0, 1.0, 1.0, 0.0, 0.0, 0.0, 1.0, 1.0, 1.0, 1.0, 0.0, 0.0, 0.0, 1.0, 1.0, 0.0, 1.0, 0.0, 0.0, 1.0, 1.0, 0.0, 0.0, 1.0, 0.0, 1.0, 1.0, 0.0, 1.0, 0.0, 0.0, 1.0, 1.0, 0.0, 0.0, 1.0, 0.0, 1.0, 1.0, 0.0, 0.0, 0.0, 1.0, 1.0, 1.0, 1.0, 0.0, 0.0, 0.0, 1.0, 1.0, 0.0, 0.0, 1.0, 0.0, 1.0, 1.0, 0.0, 1.0, 0.0, 0.0, 1.0, 1.0, 0.0, 1.0, 0.0, 0.0, 1.0, 1.0, 0.0, 0.0, 1.0, 0.0, 1.0, 1.0, 0.0, 0.0, 0.0, 1.0, 1.0, 1.0, 1.0, 0.0, 0.0, 0.0, 1.0, 1.0, 0.0, 0.0, 0.0, 1.0, 1.0, 1.0, 1.0, 0.0, 0.0, 0.0, 1.0, 1.0, 0.0, 1.0, 0.0, 0.0, 1.0, 1.0, 0.0, 0.0, 1.0, 0.0, 1.0, 1.0, 0.0, 1.0, 0.0, 0.0, 1.0, 1.0, 0.0, 0.0, 1.0, 0.0, 0.0, 0.0, 0.9418, 1.0, 1.0, 0.0, 0.0, 0.0, 0.0, 1.0, 0.9418, 1.0, 0.0, 1.0, 1.0, 1.0, 0.9418, 0.0, 0.0, 0.0, 0.0, 1.0, 0.9418, 0.0, 1.0, 1.0, 0.0, 0.0, 0.0, 1.0, 1.0, 1.0, 1.0, 0.0, 0.0, 0.0, 1.0, 1.0, 1.0, 0.0, 0.0, 0.0, 1.0, 1.0, 0.0, 0.0, 0.0, 1.0, 1.0, 1.0, 1.0, 0.0, 0.0, 0.0, 1.0, 1.0, 0.0, 0.0, 0.0, 1.0, 1.0, 1.0, 1.0, 0.0, 0.0, 0.0, 1.0, 1.0, 0.0, 0.0, 0.0, 1.0, 1.0, 0.0, 0.0, 1.0, 0.0, 0.0, 1.0, 0.0, 1.0, 1.0, 0.0, 1.0, 1.0, 0.0, 0.0, 1.0, 0.0, 0.0, 1.0, 0.0, 1.0, 1.0, 0.0, 1.0, 1.0, 0.0, 0.0, 1.0, 1.0, 1.0, 1.0, 0.0, 0.0, 0.0, 0.0, 1.0, 1.0, 0.0, 0.0, 1.0, 1.0, 1.0, 1.0, 0.0, 0.0, 0.0, 0.0, 1.0, 1.0, 1.0, 0.0, 0.0, 0.0, 1.0, 1.0, 1.0, 1.0, 0.0, 0.0, 0.0, 1.0, 1.0, 0.0, 1.0, 0.0, 0.0, 1.0, 1.0, 0.0, 0.0, 1.0, 0.0, 0.0, 0.0, 0.7574, 1.0, 1.0, 0.0, 0.0, 0.0, 0.2426, 1.0, 0.7574, 1.0, 0.0, 0.0, 0.8787, 1.0, 1.0, 0.0, 0.0, 0.0, 0.1213, 1.0, 0.8787, 1.0, 0.8787, 1.0, 0.1213, 1.0, 0.0, 0.0, 0.8787, 1.0, 0.0, 0.0, 1.0, 0.0, 0.7574, 1.0, 0.0, 0.0, 1.0, 0.0, 0.7574, 1.0, 0.2426, 1.0, 0.0, 0.0, 1.0, 0.0, 0.0, 1.0, 0.0, 0.0, 1.0, 0.0, 1.0, 1.0, 0.0, 1.0, 1.0, 0.0, 0.0, 1.0, 0.0, 0.0, 1.0, 0.0, 1.0, 1.0, 0.0, 1.0, 1.0, 0.0, 0.0, 1.0, 1.0, 1.0, 1.0, 0.0, 0.0, 0.0, 0.0, 1.0, 1.0, 0.0, 0.0, 1.0, 1.0, 1.0, 1.0, 0.0, 0.0, 0.0, 0.0, 1.0, 1.0, 1.0, 0.0, 0.0, 0.0, 1.0, 1.0, 1.0, 1.0, 0.0, 0.0, 0.0, 1.0, 1.0, 0.0, 1.0, 0.0, 0.0, 1.0, 1.0, 0.0, 0.0, 1.0, 0.0, 0.0, 0.0, 0.7574, 1.0, 1.0, 0.0, 0.0, 0.0, 0.2426, 1.0, 0.7574, 1.0, 0.0, 0.0, 0.8787, 1.0, 1.0, 0.0, 0.0, 0.0, 0.1213, 1.0, 0.8787, 1.0, 0.8787, 1.0, 0.1213, 1.0, 0.0, 0.0, 0.8787, 1.0, 0.0, 0.0, 1.0, 0.0, 0.7574, 1.0, 0.0, 0.0, 1.0, 0.0, 0.7574, 1.0, 0.2426, 1.0, 0.0, 0.0, 1.0, 0.0, 0.0, 1.0, 0.0, 0.0, 1.0, 0.0, 1.0, 1.0, 0.0, 1.0, 1.0, 0.0, 0.0, 1.0, 0.0, 0.0, 1.0, 0.0, 1.0, 1.0, 0.0, 1.0, 1.0, 0.0, 0.0, 1.0, 1.0, 1.0, 1.0, 0.0, 0.0, 0.0, 0.0, 1.0, 1.0, 0.0, 0.0, 1.0, 1.0, 1.0, 1.0, 0.0, 0.0, 0.0, 0.0, 1.0, 1.0, 1.0, 0.0, 0.0, 0.0, 1.0, 1.0, 1.0, 1.0, 0.0, 0.0, 0.0, 1.0, 1.0, 0.0, 1.0, 0.0, 0.0, 1.0, 1.0, 0.0, 0.0, 1.0, 0.0, 0.0, 0.0, 0.7574, 1.0, 1.0, 0.0, 0.0, 0.0, 0.2426, 1.0, 0.7574, 1.0, 0.0, 0.0, 0.8787, 1.0, 1.0, 0.0, 0.0, 0.0, 0.1213, 1.0, 0.8787, 1.0, 0.8787, 1.0, 0.1213, 1.0, 0.0, 0.0, 0.8787, 1.0, 0.0, 0.0, 1.0, 0.0, 0.7574, 1.0, 0.0, 0.0, 1.0, 0.0, 0.7574, 1.0, 0.2426, 1.0, 0.0, 0.0, 1.0, 0.0, 0.0, 1.0, 0.0, 0.0, 1.0, 0.0, 1.0, 1.0, 0.0, 1.0, 1.0, 0.0, 0.0, 1.0, 0.0, 0.0, 1.0, 0.0, 1.0, 1.0, 0.0, 1.0, 1.0, 0.0, 0.0, 1.0, 1.0, 1.0, 1.0, 0.0, 0.0, 0.0, 0.0, 1.0, 1.0, 0.0, 0.0, 1.0, 1.0, 1.0, 1.0, 0.0, 0.0, 0.0, 0.0, 1.0, 1.0, 1.0, 0.0, 0.0, 0.0, 1.0, 1.0, 1.0, 1.0, 0.0, 0.0, 0.0, 1.0, 1.0, 0.0, 1.0, 0.0, 0.0, 1.0, 1.0, 0.0, 0.0, 1.0, 0.0, 0.0, 0.0, 0.7574, 1.0, 1.0, 0.0, 0.0, 0.0, 0.2426, 1.0, 0.7574, 1.0, 0.0, 0.0, 0.8787, 1.0, 1.0, 0.0, 0.0, 0.0, 0.1213, 1.0, 0.8787, 1.0, 0.8787, 1.0, 0.1213, 1.0, 0.0, 0.0, 0.8787, 1.0, 0.0, 0.0, 1.0, 0.0, 0.7574, 1.0, 0.0, 0.0, 1.0, 0.0, 0.7574, 1.0, 0.2426, 1.0, 0.0, 0.0])
me_shape_9_indexedfaceset.materials.append(mat_metal_pins)
me_shape_9_indexedfaceset.materials.append(mat_plastic_case_beige)
me_shape_9_indexedfaceset.update()

# ---- objects
ob_shape_9_indexedfaceset = bpy.data.objects.new('SHAPE_9_IndexedFaceSet', me_shape_9_indexedfaceset)

# ---- transforms, parenting, visibility, modifiers, constraints
ob_shape_9_indexedfaceset.location = (0.0, 0.0, 0.0)
ob_shape_9_indexedfaceset.rotation_euler = (1.571, 0.0, -0.0)
ob_shape_9_indexedfaceset.scale = (2.54, 2.54, 2.54)
_m = ob_shape_9_indexedfaceset.modifiers.new('Bevel', 'BEVEL')
_m.width = 0.13
_m.width_pct = 0.13
_m.segments = 3
_m = ob_shape_9_indexedfaceset.modifiers.new('Auto Smooth', 'NODES')
_m.node_group = ng_auto_smooth
_gi = [s.identifier for s in ng_auto_smooth.interface.items_tree if s.item_type == 'SOCKET' and s.in_out == 'INPUT']
_m[_gi[1]] = 0.5236  # Angle

# ---- collection membership
col_collection.objects.link(ob_shape_9_indexedfaceset)

# ---- scene / render settings (as saved in the file)
scene.frame_start = 1; scene.frame_end = 250; scene.frame_set(1)
scene.render.engine = 'BLENDER_EEVEE_NEXT'
scene.cycles.sampling_pattern = 'TABULATED_SOBOL'
scene.cycles.use_light_tree = False
scene.view_settings.view_transform = 'Filmic'
bpy.context.view_layer.update()

# ---- added for rendering (the .blend has no active camera and no usable light): camera, sun
cam_auto = bpy.data.cameras.new('AutoCamera')
cam_auto.lens = 50.0
cam_auto.sensor_width = 36.0
cam_auto.clip_end = 1000.0
ob_auto_camera = bpy.data.objects.new('AutoCamera', cam_auto)
scene.collection.objects.link(ob_auto_camera)
ob_auto_camera.location = (7.62361, -9.09758, 8.27389)
ob_auto_camera.rotation_euler = (1.09748, -7.21219e-08, 0.694738)
scene.camera = ob_auto_camera
light_auto_sun = bpy.data.lights.new('AutoSun', 'SUN')
light_auto_sun.energy = 3.0
light_auto_sun.angle = 0.0523599
ob_auto_sun = bpy.data.objects.new('AutoSun', light_auto_sun)
scene.collection.objects.link(ob_auto_sun)
ob_auto_sun.rotation_euler = (0.872665, 0.174533, 0.523599)
bpy.context.view_layer.update()

